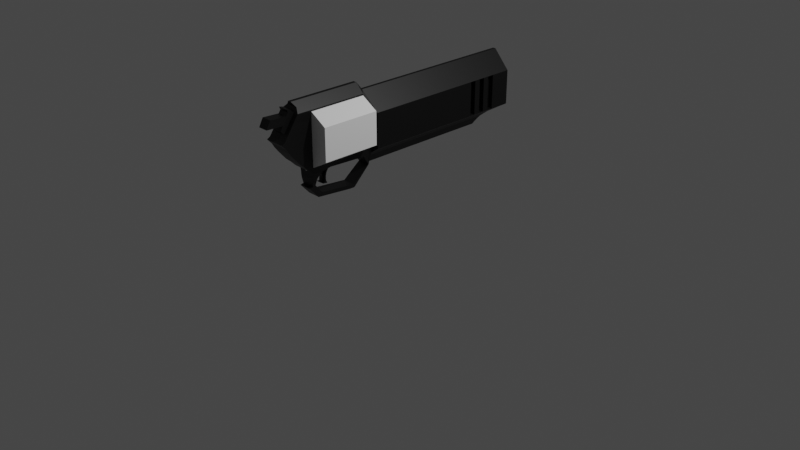 # Source: ARMA.blend  (saved by Blender 3.6.11; exported with 4.5.12 LTS)
import bpy
from mathutils import Matrix  # noqa: F401  (used for matrix-valued properties, if any)

bpy.ops.wm.read_factory_settings(use_empty=True)
scene = bpy.context.scene
scene.name = 'Scene'

# ---- collections
col_collection = bpy.data.collections.new('Collection'); scene.collection.children.link(col_collection)

# ---- materials (node trees are filled in below, after node groups)
mat_material = bpy.data.materials.new('Material')
mat_material.alpha_threshold = 0.0
mat_material.use_transparent_shadow = False
mat_material.roughness = 0.5
mat_material.line_color = (0.0, 0.0, 0.0, 1.0)

# ---- material node trees
mat_material.use_nodes = True; mat_material.node_tree.nodes.clear()
_N = mat_material.node_tree.nodes; _L = mat_material.node_tree.links
n0 = _N.new('ShaderNodeOutputMaterial'); n0.name = 'Material Output'; n0.location = (300, 300)
n1 = _N.new('ShaderNodeBsdfPrincipled'); n1.name = 'Principled BSDF'; n1.location = (10, 300)
n1.distribution = 'GGX'
n1.subsurface_method = 'RANDOM_WALK_SKIN'
n1.inputs[0].default_value = (0.0, 0.0, 0.0, 1.0)
n1.inputs[3].default_value = 1.45
n1.inputs[27].default_value = (0.0, 0.0, 0.0, 1.0)
n1.inputs[28].default_value = 1.0
_L.new(n1.outputs[0], n0.inputs[0])
n0.is_active_output = True

# ---- world
world_world = bpy.data.worlds.new('World'); scene.world = world_world
world_world.use_nodes = True; world_world.node_tree.nodes.clear()
_N = world_world.node_tree.nodes; _L = world_world.node_tree.links
n0 = _N.new('ShaderNodeOutputWorld'); n0.name = 'World Output'; n0.location = (300, 300)
n1 = _N.new('ShaderNodeBackground'); n1.name = 'Background'; n1.location = (10, 300)
n1.inputs[0].default_value = (0.05088, 0.05088, 0.05088, 1.0)
_L.new(n1.outputs[0], n0.inputs[0])
n0.is_active_output = True
world_world.color = (0.05088, 0.05088, 0.05088)
world_world.use_sun_shadow = False
world_world.sun_shadow_jitter_overblur = 0.0

# ---- cameras
cam_camera = bpy.data.cameras.new('Camera')
cam_camera.clip_end = 100.0
cam_camera.ortho_scale = 7.314

# ---- lights
light_light = bpy.data.lights.new('Light', 'POINT')
light_light.transmission_factor = 0.0
light_light.energy = 1000.0
light_light.shadow_soft_size = 0.1
light_light.shadow_maximum_resolution = 0.006
light_light.use_absolute_resolution = True

# ---- meshes
me_cube = bpy.data.meshes.new('Cube')
me_cube.from_pydata([(0.08233, 1.0, 0.8301), (0.0653, 0.766, -1.111), (0.09719, -1.0, 1.06), (0.07655, -0.7888, -0.8087), (-0.08233, 1.0, 0.8301), (-0.0653, 0.7645, -1.111), (-0.09719, -1.0, 1.06), (-0.07655, -0.7888, -0.8087), (-0.3562, -0.3569, -1.111), (0.08233, -0.3707, 0.8301), (-0.08233, -0.3707, 0.8301), (0.3562, -0.3569, -1.111), (-0.5538, -1.114, 0.2289), (0.5538, -1.114, 0.2289), (-0.5538, -1.042, 0.5936), (1.0, 1.0, 0.3301), (0.5538, -1.042, 0.5936), (-1.0, 1.0, 0.3301), (1.0, -0.3478, 0.3301), (-1.0, -0.3478, 0.3301), (1.0, 1.0, -0.6112), (0.5538, -1.02, -0.3393), (-1.0, 1.0, -0.6112), (1.0, -0.3478, -0.6112), (-1.0, -0.3478, -0.6112), (-0.5538, -1.02, -0.3393), (-0.1992, -0.6978, -0.8058), (0.09719, -0.4268, 1.06), (-0.09719, -0.4268, 1.06), (0.1992, -0.6978, -0.8058), (-0.5538, -0.4268, 0.1271), (0.5538, -0.4268, 0.1271), (-0.5538, -0.4268, 0.5936), (0.5538, -0.4268, 0.5936), (0.5538, -0.4268, -0.3393), (-0.5538, -0.4268, -0.3393), (1.0, 0.5937, 0.3301), (-1.0, 0.5937, 0.3301), (-1.0, 0.5937, -0.6112), (1.0, 0.5937, -0.6112), (-1.0, 0.7821, 0.3301), (-1.0, 0.7821, -0.6112), (1.0, 0.7821, 0.3301), (1.0, 0.7821, -0.6112), (1.0, 0.6879, 0.3301), (1.0, 0.6879, -0.6112), (-1.0, 0.6879, 0.3301), (-1.0, 0.6879, -0.6112), (-1.0, 0.835, 0.3301), (-1.0, 0.835, -0.6112), (1.0, 0.835, 0.3301), (1.0, 0.835, -0.6112), (1.0, 0.6408, 0.3301), (1.0, 0.6408, -0.6112), (-1.0, 0.6408, 0.3301), (-1.0, 0.6408, -0.6112), (-1.0, 0.735, 0.3301), (-1.0, 0.735, -0.6112), (1.0, 0.735, 0.3301), (1.0, 0.735, -0.6112), (0.7315, 0.6408, 0.3301), (0.7315, 0.5937, 0.3301), (0.7315, 0.6408, -0.6112), (0.7315, 0.5937, -0.6112), (0.7315, 0.835, 0.3301), (0.7315, 0.7821, 0.3301), (0.7315, 0.835, -0.6112), (0.7315, 0.7821, -0.6112), (0.7315, 0.735, 0.3301), (0.7315, 0.6879, 0.3301), (0.7315, 0.735, -0.6112), (0.7315, 0.6879, -0.6112), (-0.7457, 0.5937, 0.3301), (-0.7457, 0.5937, -0.6112), (-0.7457, 0.7821, 0.3301), (-0.7457, 0.7821, -0.6112), (-0.7457, 0.6879, 0.3301), (-0.7457, 0.6879, -0.6112), (-0.7457, 0.835, 0.3301), (-0.7457, 0.835, -0.6112), (-0.7457, 0.6408, 0.3301), (-0.7457, 0.6408, -0.6112), (-0.7457, 0.735, 0.3301), (-0.7457, 0.735, -0.6112), (-0.5776, -1.0, 0.8268), (0.5776, -1.0, 0.8268), (-0.5776, -0.4268, 0.8268), (0.5776, -0.4268, 0.8268), (0.5326, 0.8663, -0.768), (0.5538, -0.9507, -0.5726), (-0.5326, 0.8663, -0.768), (0.5326, -0.3524, -0.768), (-0.5326, -0.3524, -0.768), (-0.5538, -0.9507, -0.5726), (-0.5538, -0.4268, -0.5726), (0.5538, -0.4268, -0.5726), (-0.5538, -1.14, 0.1767), (0.5538, -1.14, 0.1767), (0.5538, -0.4268, -0.1061), (-0.5538, -0.4268, -0.1061), (0.299, 0.812, -0.893), (-0.299, 0.809, -0.893), (0.299, -0.3546, -0.893), (-0.299, -0.3546, -0.893), (0.4158, 0.8337, -0.8305), (-0.4158, 0.8377, -0.8305), (0.3574, 0.822, -0.8618), (-0.3574, 0.8233, -0.8618), (-0.1821, 0.7837, -1.002), (0.1821, 0.7852, -1.002), (0.7663, 0.9244, -0.6896), (-0.7663, 0.9244, -0.6896), (0.8832, 0.9534, -0.6504), (-0.8832, 0.9534, -0.6504), (0.6495, 0.8953, -0.7288), (-0.6495, 0.8953, -0.7288), (-0.2406, 0.7993, -0.9476), (0.2406, 0.7963, -0.9476), (0.1237, 0.7741, -1.057), (-0.1237, 0.7725, -1.057), (0.0653, -0.3168, -1.111), (-0.0653, -0.3176, -1.111), (0.3562, -0.5342, -1.584), (-0.3562, -0.5342, -1.584), (-0.3562, -0.4949, -1.584), (0.3562, -0.4941, -1.584), (0.3562, -0.5009, -1.495), (-0.3562, -0.5009, -1.495), (0.3562, -0.8229, -1.49), (-0.3562, -0.8229, -1.49), (-0.3562, -0.7895, -1.4), (0.3562, -0.7895, -1.4), (0.3562, -0.8985, -1.201), (-0.3562, -0.8985, -1.201), (-0.3562, -0.8463, -1.157), (0.3562, -0.8463, -1.157), (-0.5538, -0.4268, -0.8058), (-0.5538, -0.8032, -0.8058), (0.5538, -0.8032, -0.8058), (0.5538, -0.4268, -0.8058), (0.1992, -0.7343, -1.143), (0.1992, -0.7198, -0.9097), (0.07655, -0.7519, -1.052), (0.07655, -0.7488, -1.131), (0.1992, -0.7309, -1.195), (0.1992, -0.7445, -1.059), (-0.07655, -0.7525, -1.101), (-0.1992, -0.7495, -1.186), (-0.1992, -0.7241, -1.244), (-0.1992, -0.765, -1.226), (0.1992, -0.7625, -1.226), (0.1992, -0.7243, -1.244), (-0.1992, -0.7232, -1.221), (-0.1992, -0.7671, -1.201), (0.1992, -0.725, -1.221), (0.1992, -0.7647, -1.201), (0.1992, -0.7461, -1.186), (-0.07655, -0.7508, -1.107), (0.07655, -0.7492, -1.181), (-0.1992, -0.7471, -1.059), (-0.07655, -0.7365, -0.908), (0.07655, -0.7851, -0.8574), (0.07655, -0.751, -1.125), (0.1992, -0.732, -1.014), (-0.1992, -0.7339, -1.117), (0.1992, -0.7347, -1.065), (-0.1992, -0.7194, -0.9097), (-0.1992, -0.7339, -1.065), (-0.1992, -0.7271, -0.9616), (-0.1992, -0.7413, -0.9578), (0.07655, -0.7526, -1.15), (0.07655, -0.7506, -1.101), (0.1992, -0.7432, -1.009), (-0.07655, -0.7548, -1.15), (-0.07655, -0.7855, -0.8574), (0.07655, -0.7504, -1.077), (-0.07655, -0.7534, -1.052), (-0.07655, -0.7526, -1.181), (-0.383, -0.7123, -0.8058), (0.09719, -0.7134, 1.06), (-0.09719, -0.7134, 1.06), (0.383, -0.7123, -0.8058), (-0.07655, -0.7137, -0.8087), (0.07655, -0.7137, -0.8087), (-0.1992, -0.7291, -1.195), (0.07655, -0.7431, -0.9576), (0.1992, -0.7336, -1.169), (0.07655, -0.771, -0.9549), (-0.1992, -0.7468, -1.235), (0.1992, -0.7443, -1.235), (0.07655, -0.7498, -1.206), (-0.07655, -0.7551, -1.206), (-0.07655, -0.7574, -1.174), (0.07655, -0.7551, -1.174), (-0.1992, -0.7486, -1.135), (-0.1992, -0.7496, -1.161), (0.07655, -0.7464, -1.007), (0.1992, -0.7353, -1.117), (0.1992, -0.7458, -1.161), (0.07655, -0.7489, -1.156), (-0.1992, -0.7333, -0.9072), (-0.1992, -0.7104, -0.8058), (-0.1992, -0.7891, -0.8058), (0.1992, -0.7891, -0.8058), (-0.07655, -0.7617, -1.199), (0.07655, -0.7592, -1.199), (-0.1992, -0.7504, -1.211), (0.1992, -0.7104, -0.8058), (0.1992, -0.7467, -1.211), (-0.07655, -0.7719, -0.9549), (0.1992, -0.7399, -0.9578), (-0.07655, -0.7528, -1.156), (-0.07655, -0.7488, -1.007), (0.07655, -0.7356, -0.908), (-0.1992, -0.7477, -1.11), (0.07655, -0.7796, -0.9061), (-0.1992, -0.7311, -1.014), (-0.1992, -0.7456, -1.009), (0.1992, -0.7449, -1.11), (0.1992, -0.7278, -0.9616), (-0.07655, -0.7445, -0.9576), (0.07655, -0.7481, -1.107), (0.07655, -0.7605, -1.004), (-0.07655, -0.7521, -1.077), (-0.1992, -0.732, -1.169), (-0.07655, -0.7494, -1.057), (0.07655, -0.7468, -1.057), (0.1992, -0.7324, -0.9072), (-0.07655, -0.7617, -1.004), (-0.07655, -0.7802, -0.9061), (-0.07655, -0.753, -1.125), (-0.07655, -0.7518, -1.131), (-0.1992, -0.7328, -1.143), (0.1992, -0.7457, -1.135), (-0.1992, -0.7338, -1.091), (0.1992, -0.7347, -1.091), (-0.1992, -0.7478, -1.085), (0.1992, -0.7447, -1.085), (0.07655, -0.747, -1.082), (-0.07655, -0.7501, -1.082), (-0.07655, -0.7491, -1.032), (0.07655, -0.7471, -1.032), (-0.1992, -0.746, -1.034), (0.1992, -0.7439, -1.034), (-0.1992, -0.7329, -1.039), (0.1992, -0.734, -1.039), (-0.1992, -0.7226, -0.8565), (-0.07655, -0.7259, -0.8583), (0.1992, -0.7222, -0.8565), (0.1992, -0.7095, -0.8577), (0.07655, -0.7254, -0.8583), (-0.1992, -0.7093, -0.8577), (0.07655, -0.7562, -1.028), (-0.07655, -0.7576, -1.028), (0.5538, -1.088, 0.3604), (-0.5538, -1.088, 0.3604), (0.5538, -0.4268, 0.3604), (-0.5538, -0.4268, 0.3604), (-0.5538, -0.8616, 0.1271), (-0.5538, -0.8616, 0.5936), (-0.5538, -0.8616, -0.3393), (-0.5776, -0.8616, 0.8268), (-0.5538, -0.8616, -0.5726), (-0.5538, -0.8616, -0.1061), (-0.5538, -0.8616, 0.3604), (-0.5538, -0.9561, 0.1271), (-0.5538, -0.9561, 0.5936), (-0.5538, -0.9561, -0.3393), (-0.5776, -0.9561, 0.8268), (-0.5538, -0.9239, -0.5726), (-0.5538, -0.9561, -0.1061), (-0.5538, -0.9561, 0.3604), (-0.5538, -0.9088, 0.1271), (-0.5538, -0.9088, 0.5936), (-0.5538, -0.9088, -0.3393), (-0.5776, -0.9088, 0.8268), (-0.5538, -0.9088, -0.5726), (-0.5538, -0.9088, -0.1061), (-0.5538, -0.9088, 0.3604), (0.5538, -0.8616, 0.1271), (0.5538, -0.8616, 0.5936), (0.5538, -0.8616, -0.3393), (0.5776, -0.8616, 0.8268), (0.5538, -0.8616, -0.5726), (0.5538, -0.8616, -0.1061), (0.5538, -0.8616, 0.3604), (0.5538, -0.9561, 0.1271), (0.5538, -0.9561, 0.5936), (0.5538, -0.9561, -0.3393), (0.5776, -0.9561, 0.8268), (0.5538, -0.9239, -0.5726), (0.5538, -0.9561, -0.1061), (0.5538, -0.9561, 0.3604), (0.5538, -0.9088, 0.1271), (0.5538, -0.9088, 0.5936), (0.5538, -0.9088, -0.3393), (0.5776, -0.9088, 0.8268), (0.5538, -0.9088, -0.5726), (0.5538, -0.9088, -0.1061), (0.5538, -0.9088, 0.3604), (-0.5776, -1.0, 0.8268), (0.5776, -1.0, 0.8268), (-0.3374, -0.9809, 0.9434), (0.3374, -0.9809, 0.9434), (0.5538, -1.081, -0.08131), (0.5538, -0.4268, -0.2227), (-0.5538, -0.4268, -0.2227), (-0.5538, -1.081, -0.08131), (-0.5538, -0.8616, -0.2227), (-0.5538, -0.9561, -0.2227), (-0.5538, -0.9088, -0.2227), (0.5538, -0.8616, -0.2227), (0.5538, -0.9561, -0.2227), (0.5538, -0.9088, -0.2227), (-0.5538, -0.9902, -0.456), (0.5538, -0.9902, -0.456), (-0.5538, -0.4268, -0.456), (0.5538, -0.4268, -0.456), (-0.5538, -0.8616, -0.456), (-0.5538, -0.9561, -0.456), (-0.5538, -0.9088, -0.456), (0.5538, -0.8616, -0.456), (0.5538, -0.9561, -0.456), (0.5538, -0.9088, -0.456), (0.5538, -0.9088, -0.7118), (-0.5538, -0.9088, -0.7118), (-0.5538, -1.104, 0.04771), (0.5538, -1.104, 0.04771), (0.5538, -0.4268, -0.1644), (-0.5538, -0.4268, -0.1644), (-0.5538, -0.8616, -0.1644), (-0.5538, -0.9561, -0.1644), (-0.5538, -0.9088, -0.1644), (0.5538, -0.8616, -0.1644), (0.5538, -0.9561, -0.1644), (0.5538, -0.9088, -0.1644), (0.5538, -1.052, -0.2103), (0.5538, -0.4268, -0.281), (-0.5538, -0.4268, -0.281), (-0.5538, -0.8616, -0.281), (-0.5538, -0.9561, -0.281), (-0.5538, -0.9088, -0.281), (0.5538, -0.8616, -0.281), (0.5538, -0.9561, -0.281), (0.5538, -0.9088, -0.281), (-0.5538, -1.052, -0.2103), (0.5538, -0.87, -0.8041), (-0.5538, -0.87, -0.8041), (0.3547, -0.8717, -1.177), (0.3547, -0.8464, -1.157), (-0.3547, -0.8464, -1.157), (-0.3547, -0.8717, -1.177), (-0.4542, -0.8763, -0.9719), (0.4542, -0.8763, -0.9719), (0.4542, -0.839, -0.9742), (-0.4542, -0.839, -0.9742), (0.504, -0.8721, -0.8787), (-0.504, -0.8251, -0.8811), (-0.504, -0.8721, -0.8787), (0.504, -0.8251, -0.8811), (-0.4045, -0.8765, -1.065), (0.4045, -0.8444, -1.067), (0.4045, -0.8765, -1.065), (-0.4045, -0.8444, -1.067), (0.5538, -0.8394, -0.8049), (-0.5538, -0.8394, -0.8049), (0.3547, -0.859, -1.169), (-0.3547, -0.859, -1.169), (-0.4542, -0.8563, -0.973), (0.4542, -0.8563, -0.973), (0.504, -0.8474, -0.8799), (-0.504, -0.8474, -0.8799), (-0.4045, -0.8615, -1.066), (0.4045, -0.8615, -1.066), (0.0, 0.7652, -1.111), (0.0, -1.0, 1.06), (0.0, -0.8032, -0.8058), (0.0, 1.0, 0.8301), (0.0, -0.3569, -1.111), (0.0, -0.3707, 0.8301), (0.0, -1.114, 0.2289), (0.0, 1.0, 0.3301), (0.5657, -1.021, 0.7102), (0.0, -1.02, -0.3393), (0.0, 1.0, -0.6112), (0.0, -0.4268, -0.8058), (0.0, -0.4268, 1.06), (0.0, -1.0, 0.8268), (0.0, 0.8663, -0.768), (0.0, -0.9507, -0.5726), (0.0, -1.14, 0.1767), (0.0, 0.8105, -0.893), (0.0, 0.8357, -0.8305), (0.0, 0.8227, -0.8618), (0.0, 0.7844, -1.002), (0.0, 0.9244, -0.6896), (0.0, 0.9534, -0.6504), (0.0, 0.8953, -0.7288), (0.0, 0.7978, -0.9476), (0.0, 0.7733, -1.057), (0.0, -0.3172, -1.111), (0.0, -0.5342, -1.584), (0.0, -0.4945, -1.584), (0.0, -0.5009, -1.495), (0.0, -0.8229, -1.49), (0.0, -0.7895, -1.4), (0.0, -0.8985, -1.201), (0.0, -0.8463, -1.157), (0.0, -0.7891, -0.8058), (0.0, -0.6978, -0.8058), (0.0, -0.7515, -1.101), (0.0, -0.7638, -1.226), (0.0, -0.7242, -1.244), (0.0, -0.7659, -1.201), (0.0, -0.7526, -1.052), (0.0, -0.7346, -1.117), (0.0, -0.7537, -1.15), (0.0, -0.7196, -0.9097), (0.0, -0.7853, -0.8574), (0.0, -0.7714, -0.9549), (0.0, -0.752, -1.125), (0.0, -0.7563, -1.174), (0.0, -0.7456, -1.235), (0.0, -0.73, -1.195), (0.0, -0.7134, 1.06), (0.0, -0.7888, -0.8087), (0.0, -0.7604, -1.199), (0.0, -0.7799, -0.9061), (0.0, -0.7611, -1.004), (0.0, -0.7274, -0.9616), (0.0, -0.7241, -1.221), (0.0, -0.7512, -1.077), (0.0, -0.7328, -1.169), (0.0, -0.7315, -1.014), (0.0, -0.7343, -1.065), (0.0, -0.7335, -1.143), (0.0, -0.7342, -1.091), (0.0, -0.7335, -1.039), (0.0, -0.7094, -0.8577), (0.0, -0.7569, -1.028), (0.0, -1.088, 0.3604), (0.0, -1.0, 0.8268), (0.0, -0.9809, 0.9434), (0.0, -1.081, -0.08131), (0.0, -0.9902, -0.456), (0.0, -0.9088, -0.7118), (0.0, -1.104, 0.04771), (0.0, -1.052, -0.2103), (0.0, -0.87, -0.8041), (0.0, -0.8464, -1.157), (0.0, -0.8717, -1.177), (0.0, -0.839, -0.9742), (0.0, -0.8763, -0.9719), (0.0, -0.8721, -0.8787), (0.0, -0.8251, -0.8811), (0.0, -0.8444, -1.067), (0.0, -0.8765, -1.065), (0.0, -0.859, -1.169), (0.2769, -0.8032, -0.8058), (0.04116, 1.0, 0.8301), (0.04116, -0.3707, 0.8301), (0.5, 1.0, 0.3301), (0.5, 1.0, -0.6112), (0.04859, -0.4268, 1.06), (0.2663, 0.8663, -0.768), (0.1495, 0.8112, -0.893), (0.2079, 0.8347, -0.8305), (0.1787, 0.8223, -0.8618), (0.09107, 0.7848, -1.002), (0.3832, 0.9244, -0.6896), (0.4416, 0.9534, -0.6504), (0.3247, 0.8953, -0.7288), (0.1203, 0.7971, -0.9476), (0.06186, 0.7737, -1.057), (0.03265, -0.317, -1.111), (0.1781, -0.4943, -1.584), (0.1781, -0.5009, -1.495), (0.1781, -0.7895, -1.4), (0.1781, -0.8463, -1.157), (0.09958, -0.7891, -0.8058), (0.09958, -0.7631, -1.226), (0.09958, -0.7653, -1.201), (0.09958, -0.7349, -1.117), (0.09958, -0.7197, -0.9097), (0.09958, -0.7304, -1.195), (0.04859, -0.7134, 1.06), (0.03827, -0.7888, -0.8087), (0.03827, -0.7598, -1.199), (0.09958, -0.7276, -0.9616), (0.09958, -0.7332, -1.169), (0.09958, -0.7318, -1.014), (0.09958, -0.7345, -1.065), (0.09958, -0.7339, -1.143), (0.09958, -0.7344, -1.091), (0.09958, -0.7337, -1.039), (0.09958, -0.7095, -0.8577), (0.1773, -0.8464, -1.157), (0.2271, -0.8763, -0.9719), (0.252, -0.8721, -0.8787), (0.2022, -0.8765, -1.065), (0.03265, 0.7656, -1.111), (0.04859, -1.0, 1.06), (0.1781, -0.3569, -1.111), (0.2769, -1.114, 0.2289), (0.2769, -1.042, 0.5936), (0.2769, -1.02, -0.3393), (0.2769, -0.4268, -0.8058), (0.2888, -1.0, 0.8268), (0.2769, -0.9507, -0.5726), (0.2769, -1.14, 0.1767), (0.1781, -0.5342, -1.584), (0.1781, -0.8229, -1.49), (0.1781, -0.8985, -1.201), (0.09958, -0.6978, -0.8058), (0.03827, -0.7511, -1.101), (0.09958, -0.7242, -1.244), (0.03827, -0.7522, -1.052), (0.03827, -0.7532, -1.15), (0.03827, -0.7852, -0.8574), (0.03827, -0.7712, -0.9549), (0.03827, -0.7515, -1.125), (0.03827, -0.7557, -1.174), (0.09958, -0.745, -1.235), (0.03827, -0.7797, -0.9061), (0.03827, -0.7608, -1.004), (0.09958, -0.7245, -1.221), (0.03827, -0.7508, -1.077), (0.03827, -0.7565, -1.028), (0.2769, -1.088, 0.3604), (0.2888, -1.0, 0.8268), (0.1687, -0.9809, 0.9434), (0.2769, -1.081, -0.08131), (0.2769, -0.9902, -0.456), (0.2769, -0.9088, -0.7118), (0.2769, -1.104, 0.04771), (0.2769, -1.052, -0.2103), (0.2769, -0.87, -0.8041), (0.1773, -0.8717, -1.177), (0.2271, -0.839, -0.9742), (0.252, -0.8251, -0.8811), (0.2022, -0.8444, -1.067), (0.1773, -0.859, -1.169), (-0.03265, 0.7648, -1.111), (-0.04859, -1.0, 1.06), (-0.1781, -0.3569, -1.111), (-0.2769, -1.114, 0.2289), (-0.2769, -1.042, 0.5936), (-0.2769, -1.02, -0.3393), (-0.2769, -0.4268, -0.8058), (-0.2888, -1.0, 0.8268), (-0.2769, -0.9507, -0.5726), (-0.2769, -1.14, 0.1767), (-0.1781, -0.5342, -1.584), (-0.1781, -0.8229, -1.49), (-0.1781, -0.8985, -1.201), (-0.09958, -0.6978, -0.8058), (-0.03827, -0.752, -1.101), (-0.09958, -0.7242, -1.244), (-0.03827, -0.753, -1.052), (-0.03827, -0.7542, -1.15), (-0.03827, -0.7854, -0.8574), (-0.03827, -0.7717, -0.9549), (-0.03827, -0.7525, -1.125), (-0.03827, -0.7569, -1.174), (-0.09958, -0.7462, -1.235), (-0.03827, -0.7801, -0.9061), (-0.03827, -0.7614, -1.004), (-0.09958, -0.7236, -1.221), (-0.03827, -0.7516, -1.077), (-0.03827, -0.7572, -1.028), (-0.2769, -1.088, 0.3604), (-0.2888, -1.0, 0.8268), (-0.1687, -0.9809, 0.9434), (-0.2769, -1.081, -0.08131), (-0.2769, -0.9902, -0.456), (-0.2769, -0.9088, -0.7118), (-0.2769, -1.104, 0.04771), (-0.2769, -1.052, -0.2103), (-0.2769, -0.87, -0.8041), (-0.1773, -0.8717, -1.177), (-0.2271, -0.839, -0.9742), (-0.252, -0.8251, -0.8811), (-0.2022, -0.8444, -1.067), (-0.1773, -0.859, -1.169), (-0.2769, -0.8032, -0.8058), (-0.04116, 1.0, 0.8301), (-0.04116, -0.3707, 0.8301), (-0.5, 1.0, 0.3301), (-0.5, 1.0, -0.6112), (-0.04859, -0.4268, 1.06), (-0.2663, 0.8663, -0.768), (-0.1495, 0.8097, -0.893), (-0.2079, 0.8367, -0.8305), (-0.1787, 0.823, -0.8618), (-0.09107, 0.784, -1.002), (-0.3832, 0.9244, -0.6896), (-0.4416, 0.9534, -0.6504), (-0.3247, 0.8953, -0.7288), (-0.1203, 0.7986, -0.9476), (-0.06186, 0.7729, -1.057), (-0.03265, -0.3174, -1.111), (-0.1781, -0.4947, -1.584), (-0.1781, -0.5009, -1.495), (-0.1781, -0.7895, -1.4), (-0.1781, -0.8463, -1.157), (-0.09958, -0.7891, -0.8058), (-0.09958, -0.7644, -1.226), (-0.09958, -0.7665, -1.201), (-0.09958, -0.7342, -1.117), (-0.09958, -0.7195, -0.9097), (-0.09958, -0.7296, -1.195), (-0.04859, -0.7134, 1.06), (-0.03827, -0.7888, -0.8087), (-0.03827, -0.761, -1.199), (-0.09958, -0.7272, -0.9616), (-0.09958, -0.7324, -1.169), (-0.09958, -0.7313, -1.014), (-0.09958, -0.7341, -1.065), (-0.09958, -0.7332, -1.143), (-0.09958, -0.734, -1.091), (-0.09958, -0.7332, -1.039), (-0.09958, -0.7094, -0.8577), (-0.1773, -0.8464, -1.157), (-0.2271, -0.8763, -0.9719), (-0.252, -0.8721, -0.8787), (-0.2022, -0.8765, -1.065), (0.2769, -1.076, 0.7016), (-0.2799, -1.127, 0.796), (0.2888, -1.056, 0.9425), (0.0, -1.056, 0.9425), (0.2769, -1.112, 0.4498), (0.0, -1.112, 0.4498), (-0.2769, -1.076, 0.7016), (-0.2888, -1.056, 0.9425), (-0.2769, -1.112, 0.4498), (-0.5657, -0.4268, 0.7102), (0.5657, -0.4268, 0.7102), (-0.5657, -1.021, 0.7102), (-0.5657, -0.8616, 0.7102), (-0.5657, -0.9561, 0.7102), (-0.5657, -0.9088, 0.7102), (0.5657, -0.8616, 0.7102), (0.5657, -0.9561, 0.7102), (0.5657, -0.9088, 0.7102), (0.2828, -1.021, 0.7102), (-0.2828, -1.021, 0.7102), (0.0, -1.047, 0.8675), (0.2828, -1.047, 0.8674), (-0.2828, -1.047, 0.8674), (0.2888, -1.028, 0.921), (0.0, -1.028, 0.921), (-0.2888, -1.028, 0.921), (-0.2769, -1.059, 0.6476), (0.2769, -1.059, 0.6476), (0.2769, -1.1, 0.4051), (0.0, -1.1, 0.4051), (-0.2769, -1.1, 0.4051), (0.2828, -1.034, 0.7888), (-0.2828, -1.034, 0.7888), (0.5597, -1.032, 0.6519), (-0.5597, -0.4268, 0.6519), (0.5597, -0.4268, 0.6519), (-0.5597, -0.8616, 0.6519), (-0.5597, -0.9561, 0.6519), (-0.5597, -0.9088, 0.6519), (0.5597, -0.8616, 0.6519), (0.5597, -0.9561, 0.6519), (0.5597, -0.9088, 0.6519), (0.2799, -1.032, 0.6519), (-0.2799, -1.032, 0.6519), (0.0, -1.062, 0.7845), (0.2799, -1.062, 0.7845), (-0.2799, -1.062, 0.7845), (-0.5597, -1.032, 0.6519), (0.2799, -1.047, 0.7182), (-0.2799, -1.047, 0.7182), (-0.5538, -1.065, 0.477), (0.5538, -1.065, 0.477), (0.5538, -0.4268, 0.477), (-0.5538, -0.4268, 0.477), (-0.5538, -0.8616, 0.477), (-0.5538, -0.9561, 0.477), (-0.5538, -0.9088, 0.477), (0.5538, -0.8616, 0.477), (0.5538, -0.9561, 0.477), (0.5538, -0.9088, 0.477), (0.2769, -1.065, 0.477), (-0.2769, -1.065, 0.477), (0.0, -1.094, 0.5757), (0.2769, -1.094, 0.5757), (-0.2769, -1.094, 0.5757), (-0.2769, -1.08, 0.5263), (0.2769, -1.08, 0.5263), (0.2769, -1.207, 0.7225), (0.0, -1.207, 0.7225), (0.0, -1.193, 0.8075), (0.2799, -1.193, 0.8075), (-0.2769, -1.207, 0.7225), (-0.2799, -1.193, 0.8075), (0.0, -1.226, 0.5946), (0.2769, -1.226, 0.5946), (-0.2769, -1.226, 0.5946), (-0.2769, -1.142, 0.7121), (0.2769, -1.16, 0.5851), (0.2769, -1.142, 0.7121), (0.0, -1.16, 0.5851), (-0.2769, -1.16, 0.5851), (0.2799, -1.127, 0.796), (0.0, -1.127, 0.796), (-0.2769, -1.175, 0.7173), (0.2769, -1.175, 0.7173), (0.0, -1.193, 0.5899), (0.2799, -1.16, 0.8017), (0.0, -1.16, 0.8017), (-0.2799, -1.16, 0.8017), (0.2769, -1.193, 0.5899), (-0.2769, -1.193, 0.5899), (-0.2799, -1.094, 0.7903), (0.2769, -1.127, 0.5804), (-0.2769, -1.127, 0.5804), (-0.2769, -1.109, 0.7068), (0.2769, -1.109, 0.7068), (0.0, -1.127, 0.5804), (0.2799, -1.094, 0.7903), (0.0, -1.094, 0.7903), (-0.2769, -1.175, 0.7173), (0.2769, -1.175, 0.7173), (0.0, -1.193, 0.5899), (0.2799, -1.16, 0.8017), (0.0, -1.16, 0.8017), (-0.2799, -1.16, 0.8017), (0.2769, -1.193, 0.5899), (-0.2769, -1.193, 0.5899)], [], [(611, 180, 6, 543), (572, 543, 6, 302), (239, 236, 214, 157), (139, 95, 283, 297, 290, 89, 324, 346, 364, 138, 181), (48, 17, 22, 49), (87, 27, 179, 2, 303, 301, 85, 289, 296, 282), (20, 15, 50, 51), (551, 545, 12, 96), (291, 286, 13, 97), (687, 546, 14, 676), (574, 547, 25, 314), (684, 287, 16, 677), (470, 462, 20, 112), (137, 365, 347, 325, 93, 269, 276, 262, 94, 136, 178), (35, 338, 306, 329, 99, 30, 257, 679, 32, 19, 24, 92, 136, 94, 316), (318, 260, 35, 316), (680, 259, 32, 679), (263, 258, 30, 99), (45, 53, 39, 23, 91, 88, 114, 110, 112, 20, 51, 43, 59), (502, 11, 139, 506), (586, 10, 28, 589), (24, 19, 37, 38), (45, 44, 52, 53), (56, 57, 83, 82), (44, 45, 71, 69), (461, 15, 20, 462), (57, 56, 40, 41), (116, 108, 119, 5, 121, 103, 101), (54, 46, 47, 55), (38, 37, 72, 73), (43, 42, 58, 59), (43, 51, 66, 67), (41, 40, 74, 75), (68, 69, 71, 70), (64, 65, 67, 66), (62, 60, 61, 63), (52, 36, 61, 60), (59, 58, 68, 70), (48, 49, 79, 78), (58, 44, 69, 68), (42, 43, 67, 65), (39, 53, 62, 63), (45, 59, 70, 71), (53, 52, 60, 62), (50, 42, 65, 64), (73, 72, 80, 81), (77, 76, 82, 83), (75, 74, 78, 79), (54, 55, 81, 80), (46, 56, 82, 76), (47, 46, 76, 77), (57, 47, 77, 83), (51, 50, 64, 66), (40, 48, 78, 74), (37, 54, 80, 72), (49, 41, 75, 79), (55, 38, 73, 81), (459, 460, 9, 0), (52, 44, 58, 42, 50, 15, 0, 9, 18, 36), (56, 46, 54, 37, 19, 10, 4, 17, 48, 40), (84, 300, 302, 6, 180, 28, 86, 261, 275, 268), (322, 288, 21, 315), (645, 549, 84, 637), (600, 121, 5, 542), (47, 57, 41, 49, 22, 113, 111, 115, 90, 92, 24, 38, 55), (23, 18, 33, 678, 256, 31, 98, 328, 305, 337, 34, 317, 95, 139, 91), (466, 464, 88, 104), (330, 263, 99, 329), (575, 550, 93, 325), (36, 39, 63, 61), (36, 18, 23, 39), (638, 261, 86, 635), (576, 551, 96, 326), (642, 289, 85, 382), (461, 459, 0, 15), (472, 465, 100, 117), (473, 468, 109, 118), (91, 102, 100, 106, 104, 88), (102, 11, 120), (467, 466, 104, 106), (465, 467, 106, 100), (90, 105, 107, 101, 103, 92), (471, 469, 110, 114), (469, 470, 112, 110), (464, 471, 114, 88), (468, 472, 117, 109), (500, 473, 118, 1), (544, 8, 127, 602), (552, 123, 124, 601), (8, 121, 124, 123, 127), (474, 120, 125, 475), (120, 11, 126, 122, 125), (120, 1, 118, 109, 117, 100, 102), (103, 121, 8), (510, 122, 128, 511), (603, 130, 134, 604), (602, 127, 130, 603), (122, 126, 131, 128), (127, 123, 129, 130), (604, 134, 133, 554), (130, 129, 133, 134), (128, 131, 135, 132), (511, 128, 132, 512), (201, 202, 137, 178), (479, 203, 138, 458), (207, 29, 139, 181), (555, 26, 136, 548), (224, 184, 147, 195), (233, 218, 221, 143), (243, 172, 196, 241), (248, 207, 183, 250), (206, 152, 148, 188), (521, 193, 170, 517), (220, 169, 217, 212), (234, 164, 214, 236), (522, 189, 150, 480), (525, 154, 151, 515), (607, 153, 149, 606), (208, 155, 150, 189), (487, 205, 193, 521), (237, 145, 226, 238), (247, 246, 200, 160), (231, 194, 195, 211), (211, 195, 147, 177), (484, 489, 186, 144), (525, 484, 144, 154), (233, 140, 197, 218), (514, 171, 175, 526), (244, 167, 159, 242), (190, 158, 193, 205), (251, 166, 200, 246), (232, 224, 195, 194), (208, 156, 158, 190), (243, 245, 163, 172), (184, 152, 206, 147), (524, 222, 187, 519), (523, 215, 161, 518), (172, 163, 219, 210), (166, 168, 169, 200), (210, 227, 213, 185), (492, 482, 197, 140), (482, 493, 235, 197), (177, 147, 206, 191), (160, 200, 169, 220), (248, 249, 29, 207), (168, 216, 217, 169), (210, 219, 141, 227), (527, 252, 222, 524), (198, 233, 143, 199), (154, 208, 189, 151), (515, 151, 189, 522), (172, 210, 185, 196), (153, 206, 188, 149), (494, 490, 163, 245), (218, 237, 238, 221), (203, 207, 181, 138), (26, 201, 178, 136), (589, 28, 180, 611), (182, 7, 202, 201), (486, 3, 203, 479), (613, 204, 153, 607), (204, 191, 206, 153), (3, 183, 207, 203), (190, 205, 155, 208), (237, 235, 165, 145), (218, 197, 235, 237), (488, 483, 141, 219), (156, 144, 186, 198), (490, 488, 219, 163), (491, 494, 245, 165), (164, 232, 194, 214), (517, 170, 162, 520), (489, 492, 140, 186), (157, 214, 194, 231), (493, 491, 165, 235), (520, 162, 171, 514), (225, 159, 236, 239), (519, 187, 215, 523), (495, 513, 29, 249), (156, 198, 199, 158), (208, 154, 144, 156), (167, 234, 236, 159), (198, 186, 140, 233), (176, 253, 240, 225), (526, 175, 142, 516), (518, 161, 3, 486), (334, 291, 97, 327), (240, 242, 159, 225), (212, 217, 242, 240), (145, 165, 245, 243), (216, 244, 242, 217), (145, 243, 241, 226), (483, 495, 249, 141), (227, 141, 249, 248), (26, 251, 246, 201), (182, 201, 246, 247), (227, 248, 250, 213), (516, 142, 252, 527), (212, 228, 209, 220), (220, 209, 229, 160), (160, 229, 174, 247), (247, 174, 7, 182), (225, 239, 223, 176), (223, 239, 157, 146), (146, 157, 231, 230), (230, 231, 211, 173), (173, 211, 177, 192), (192, 177, 191, 204), (240, 253, 228, 212), (193, 158, 199, 170), (170, 199, 143, 162), (162, 143, 221, 171), (171, 221, 238, 175), (175, 238, 226, 142), (142, 226, 241, 252), (252, 241, 196, 222), (222, 196, 185, 187), (187, 185, 213, 215), (215, 213, 250, 161), (161, 250, 183, 3), (19, 32, 660, 635, 86, 28, 10), (33, 18, 9, 27, 87, 636, 661), (91, 139, 11, 102), (136, 92, 103, 8), (258, 264, 257, 30), (286, 292, 254, 13), (545, 570, 255, 12), (272, 278, 264, 258), (640, 275, 261, 638), (332, 277, 263, 330), (277, 272, 258, 263), (682, 273, 259, 680), (320, 274, 260, 318), (314, 25, 267, 319), (676, 14, 266, 681), (96, 12, 265, 270), (326, 96, 270, 331), (637, 84, 268, 639), (12, 255, 271, 265), (319, 267, 274, 320), (681, 266, 273, 682), (270, 265, 272, 277), (331, 270, 277, 332), (639, 268, 275, 640), (265, 271, 278, 272), (31, 256, 285, 279), (328, 98, 284, 333), (636, 87, 282, 641), (317, 34, 281, 321), (678, 33, 280, 683), (98, 31, 279, 284), (293, 299, 292, 286), (335, 298, 291, 334), (643, 296, 289, 642), (323, 295, 288, 322), (685, 294, 287, 684), (298, 293, 286, 291), (284, 279, 293, 298), (683, 280, 294, 685), (321, 281, 295, 323), (641, 282, 296, 643), (333, 284, 298, 335), (279, 285, 299, 293), (549, 571, 300, 84), (571, 572, 302, 300), (342, 311, 313, 344), (344, 313, 312, 343), (337, 305, 311, 342), (340, 309, 310, 341), (345, 307, 309, 340), (341, 310, 308, 339), (343, 312, 304, 336), (577, 573, 307, 345), (339, 308, 306, 338), (283, 321, 323, 297), (297, 323, 322, 290), (95, 317, 321, 283), (269, 319, 320, 276), (93, 314, 319, 269), (276, 320, 318, 262), (290, 322, 315, 89), (262, 318, 316, 94), (550, 574, 314, 93), (578, 575, 325, 347), (311, 333, 335, 313), (313, 335, 334, 312), (305, 328, 333, 311), (309, 331, 332, 310), (307, 326, 331, 309), (310, 332, 330, 308), (312, 334, 327, 304), (573, 576, 326, 307), (308, 330, 329, 306), (260, 339, 338, 35), (547, 577, 345, 25), (288, 343, 336, 21), (274, 341, 339, 260), (25, 345, 340, 267), (267, 340, 341, 274), (34, 337, 342, 281), (295, 344, 343, 288), (281, 342, 344, 295), (625, 360, 351, 579), (583, 579, 351, 367), (540, 361, 349, 496), (373, 362, 348, 366), (372, 363, 350, 367), (371, 357, 355, 368), (370, 356, 353, 369), (539, 359, 354, 538), (624, 358, 352, 623), (578, 347, 358, 624), (458, 138, 359, 539), (364, 346, 356, 370), (365, 137, 357, 371), (368, 355, 363, 372), (369, 353, 362, 373), (538, 354, 361, 540), (623, 352, 360, 625), (354, 369, 373, 361), (352, 368, 372, 360), (347, 365, 371, 358), (138, 364, 370, 359), (359, 370, 369, 354), (358, 371, 368, 352), (360, 372, 367, 351), (361, 373, 366, 349), (622, 583, 367, 350), (496, 541, 457, 449), (497, 452, 456, 499), (580, 451, 455, 582), (584, 376, 454, 581), (536, 448, 453, 498), (498, 453, 452, 497), (581, 454, 451, 580), (582, 455, 449, 622), (541, 537, 450, 457), (499, 456, 450, 537), (505, 535, 447, 383), (531, 534, 446, 443), (536, 533, 445, 448), (508, 532, 444, 389), (535, 531, 443, 447), (529, 530, 442, 441), (507, 529, 441, 387), (503, 528, 440, 380), (558, 414, 439, 569), (609, 621, 438, 417), (560, 418, 425, 612), (568, 431, 414, 558), (621, 555, 409, 438), (561, 419, 427, 565), (562, 420, 410, 556), (619, 617, 434, 436), (615, 618, 435, 432), (559, 416, 420, 562), (617, 620, 437, 434), (616, 614, 429, 433), (614, 609, 417, 429), (487, 426, 413, 481), (612, 425, 408, 605), (463, 386, 424, 485), (620, 616, 433, 437), (557, 412, 422, 564), (569, 439, 428, 566), (608, 619, 436, 415), (618, 608, 415, 435), (565, 427, 418, 560), (566, 428, 419, 561), (556, 410, 431, 568), (567, 610, 423, 430), (610, 615, 432, 423), (613, 426, 421, 563), (481, 413, 411, 480), (567, 430, 412, 557), (564, 422, 411, 606), (563, 421, 416, 559), (513, 409, 385, 506), (605, 408, 376, 584), (553, 404, 406, 554), (478, 407, 406, 512), (476, 403, 405, 477), (477, 405, 407, 478), (552, 401, 404, 553), (600, 400, 402, 601), (510, 401, 402, 475), (502, 378, 403, 476), (542, 599, 399, 374), (594, 598, 398, 394), (590, 597, 397, 388), (595, 596, 396, 395), (597, 595, 395, 397), (591, 593, 393, 391), (593, 592, 392, 393), (599, 594, 394, 399), (598, 591, 391, 398), (587, 585, 377, 381), (534, 509, 390, 446), (533, 508, 389, 445), (592, 590, 388, 392), (474, 400, 374, 500), (692, 653, 626, 689), (585, 586, 379, 377), (587, 381, 384, 588), (460, 379, 386, 463), (544, 378, 385, 548), (596, 588, 384, 396), (532, 505, 383, 444), (649, 650, 629, 628), (509, 503, 380, 390), (530, 501, 375, 442), (485, 424, 375, 501), (179, 485, 501, 2), (303, 2, 501, 530), (97, 13, 503, 509), (677, 16, 504, 686), (315, 21, 505, 532), (9, 460, 463, 27), (382, 85, 507, 644), (120, 474, 500, 1), (324, 89, 508, 533), (327, 97, 509, 534), (11, 502, 476, 126), (122, 510, 475, 125), (131, 477, 478, 135), (126, 476, 477, 131), (135, 478, 512, 132), (29, 513, 506, 139), (155, 481, 480, 150), (27, 463, 485, 179), (205, 487, 481, 155), (13, 254, 528, 503), (85, 301, 529, 507), (301, 303, 530, 529), (336, 304, 531, 535), (89, 315, 532, 508), (346, 324, 533, 536), (304, 327, 534, 531), (21, 336, 535, 505), (362, 499, 537, 348), (366, 348, 537, 541), (356, 498, 497, 353), (346, 536, 498, 356), (353, 497, 499, 362), (349, 366, 541, 496), (451, 538, 540, 455), (376, 458, 539, 454), (454, 539, 538, 451), (455, 540, 496, 449), (414, 516, 527, 439), (417, 438, 495, 483), (418, 518, 486, 425), (431, 526, 516, 414), (438, 409, 513, 495), (419, 519, 523, 427), (420, 520, 514, 410), (436, 434, 491, 493), (432, 435, 492, 489), (416, 517, 520, 420), (434, 437, 494, 491), (433, 429, 488, 490), (429, 417, 483, 488), (425, 486, 479, 408), (437, 433, 490, 494), (412, 515, 522, 422), (439, 527, 524, 428), (415, 436, 493, 482), (435, 415, 482, 492), (427, 523, 518, 418), (428, 524, 519, 419), (410, 514, 526, 431), (430, 423, 484, 525), (423, 432, 489, 484), (426, 487, 521, 421), (430, 525, 515, 412), (422, 522, 480, 411), (421, 521, 517, 416), (408, 479, 458, 376), (404, 511, 512, 406), (401, 510, 511, 404), (400, 474, 475, 402), (374, 399, 473, 500), (394, 398, 472, 468), (388, 397, 471, 464), (395, 396, 470, 469), (397, 395, 469, 471), (391, 393, 467, 465), (393, 392, 466, 467), (399, 394, 468, 473), (398, 391, 465, 472), (381, 377, 459, 461), (392, 388, 464, 466), (377, 379, 460, 459), (381, 461, 462, 384), (378, 502, 506, 385), (396, 384, 462, 470), (113, 22, 588, 596), (8, 544, 548, 136), (17, 587, 588, 22), (4, 10, 586, 585), (105, 90, 590, 592), (17, 4, 585, 587), (116, 101, 591, 598), (119, 108, 594, 599), (107, 105, 592, 593), (101, 107, 593, 591), (115, 111, 595, 597), (111, 113, 596, 595), (90, 115, 597, 590), (108, 116, 598, 594), (5, 119, 599, 542), (121, 600, 601, 124), (123, 552, 553, 129), (129, 553, 554, 133), (202, 605, 584, 137), (192, 563, 559, 173), (188, 564, 606, 149), (152, 567, 557, 148), (204, 613, 563, 192), (184, 224, 615, 610), (152, 184, 610, 567), (146, 556, 568, 223), (228, 566, 561, 209), (229, 565, 560, 174), (232, 164, 608, 618), (164, 234, 619, 608), (253, 569, 566, 228), (148, 557, 564, 188), (244, 216, 616, 620), (7, 612, 605, 202), (168, 166, 609, 614), (216, 168, 614, 616), (167, 244, 620, 617), (173, 559, 562, 230), (224, 232, 618, 615), (234, 167, 617, 619), (230, 562, 556, 146), (209, 561, 565, 229), (251, 26, 555, 621), (223, 568, 558, 176), (174, 560, 612, 7), (166, 251, 621, 609), (176, 558, 569, 253), (363, 582, 622, 350), (357, 581, 580, 355), (137, 584, 581, 357), (355, 580, 582, 363), (449, 457, 583, 622), (452, 623, 625, 456), (448, 578, 624, 453), (453, 624, 623, 452), (457, 450, 579, 583), (456, 625, 579, 450), (383, 447, 577, 547), (443, 446, 576, 573), (448, 445, 575, 578), (389, 444, 574, 550), (447, 443, 573, 577), (441, 442, 572, 571), (387, 441, 571, 549), (380, 440, 570, 545), (426, 613, 607, 413), (386, 589, 611, 424), (413, 607, 606, 411), (409, 555, 548, 385), (407, 604, 554, 406), (403, 602, 603, 405), (405, 603, 604, 407), (401, 552, 601, 402), (378, 544, 602, 403), (446, 390, 551, 576), (445, 389, 550, 575), (400, 600, 542, 374), (650, 651, 633, 629), (379, 586, 589, 386), (444, 383, 547, 574), (675, 652, 632, 672), (390, 380, 545, 551), (442, 375, 543, 572), (424, 611, 543, 375), (647, 628, 629, 646), (726, 728, 696, 693), (646, 629, 633, 648), (732, 727, 699, 701), (655, 654, 630, 631), (691, 656, 634, 690), (657, 649, 628, 647), (656, 655, 631, 634), (674, 657, 647, 671), (670, 646, 648, 672), (671, 647, 646, 670), (651, 658, 648, 633), (659, 382, 644, 668), (665, 641, 643, 667), (667, 643, 642, 666), (661, 636, 641, 665), (663, 639, 640, 664), (673, 637, 639, 663), (664, 640, 638, 662), (666, 642, 382, 659), (662, 638, 635, 660), (669, 645, 637, 673), (549, 645, 658, 651), (668, 644, 657, 674), (570, 440, 655, 656), (644, 507, 649, 657), (687, 570, 656, 691), (440, 528, 654, 655), (669, 546, 652, 675), (387, 549, 651, 650), (507, 387, 650, 649), (686, 504, 653, 692), (645, 669, 675, 658), (504, 668, 674, 653), (546, 669, 673, 14), (259, 662, 660, 32), (287, 666, 659, 16), (273, 664, 662, 259), (14, 673, 663, 266), (266, 663, 664, 273), (33, 661, 665, 280), (294, 667, 666, 287), (280, 665, 667, 294), (16, 659, 668, 504), (730, 725, 697, 698), (731, 726, 693, 700), (653, 674, 671, 626), (658, 675, 672, 648), (528, 686, 692, 654), (546, 687, 691, 652), (652, 691, 690, 632), (631, 688, 690, 634), (630, 689, 688, 631), (254, 677, 686, 528), (654, 692, 689, 630), (285, 683, 685, 299), (299, 685, 684, 292), (256, 678, 683, 285), (271, 681, 682, 278), (255, 676, 681, 271), (278, 682, 680, 264), (264, 680, 679, 257), (292, 684, 677, 254), (570, 687, 676, 255), (700, 693, 694, 699), (699, 694, 697, 701), (693, 696, 695, 694), (694, 695, 698, 697), (728, 729, 695, 696), (725, 732, 701, 697), (727, 731, 700, 699), (729, 730, 698, 695), (724, 717, 627, 708), (722, 718, 703, 705), (720, 719, 706, 702), (723, 724, 708, 707), (718, 721, 704, 703), (717, 720, 702, 627), (719, 722, 705, 706), (721, 723, 707, 704), (708, 627, 714, 713), (705, 703, 715, 711), (702, 706, 716, 709), (707, 708, 713, 712), (703, 704, 710, 715), (627, 702, 709, 714), (706, 705, 711, 716), (704, 707, 712, 710), (626, 671, 723, 721), (690, 688, 722, 719), (672, 632, 720, 717), (689, 626, 721, 718), (671, 670, 724, 723), (632, 690, 719, 720), (688, 689, 718, 722), (670, 672, 717, 724), (713, 714, 730, 729), (711, 715, 731, 727), (709, 716, 732, 725), (712, 713, 729, 728), (715, 710, 726, 731), (714, 709, 725, 730), (716, 711, 727, 732), (710, 712, 728, 726)])
_uv = me_cube.uv_layers.new(name='UVMap')
_uv.uv.foreach_set('vector', [0.8125, 0.7188, 0.875, 0.7188, 0.875, 0.75, 0.8125, 0.75, 0.6094, 0.9375, 0.625, 0.9375, 0.625, 1.0, 0.6094, 1.0, 0.1388, 0.7215, 0.1388, 0.7188, 0.1388, 0.7187, 0.1388, 0.7217, 0.375, 0.6875, 0.4062, 0.6875, 0.4063, 0.7188, 0.4063, 0.7266, 0.4063, 0.7344, 0.4062, 0.75, 0.3906, 0.75, 0.3828, 0.75, 0.3789, 0.75, 0.375, 0.75, 0.375, 0.7188, 0.5625, 0.2344, 0.5625, 0.25, 0.4375, 0.25, 0.4375, 0.2344, 0.5938, 0.6875, 0.625, 0.6875, 0.625, 0.7188, 0.625, 0.75, 0.6094, 0.75, 0.5938, 0.75, 0.5938, 0.75, 0.5938, 0.7344, 0.5938, 0.7266, 0.5938, 0.7188, 0.4375, 0.5, 0.5625, 0.5, 0.5625, 0.5156, 0.4375, 0.5156, 0.4688, 0.9375, 0.5, 0.9375, 0.5, 1.0, 0.4688, 1.0, 0.4688, 0.7344, 0.5, 0.7344, 0.5, 0.75, 0.4688, 0.75, 0.5469, 0.9375, 0.5625, 0.9375, 0.5625, 1.0, 0.5469, 1.0, 0.4219, 0.9375, 0.4375, 0.9375, 0.4375, 1.0, 0.4219, 1.0, 0.5469, 0.7344, 0.5625, 0.7344, 0.5625, 0.75, 0.5469, 0.75, 0.4297, 0.4375, 0.4375, 0.4375, 0.4375, 0.5, 0.4297, 0.5, 0.375, 0.0, 0.3789, 0.0, 0.3828, 0.0, 0.3906, 0.0, 0.4062, 0.0, 0.4063, 0.01562, 0.4063, 0.02344, 0.4063, 0.03125, 0.4063, 0.0625, 0.375, 0.0625, 0.375, 0.03125, 0.4375, 0.0625, 0.4453, 0.0625, 0.4531, 0.0625, 0.4609, 0.0625, 0.4688, 0.0625, 0.5, 0.0625, 0.5312, 0.0625, 0.5469, 0.0625, 0.5625, 0.0625, 0.5625, 0.125, 0.4375, 0.125, 0.4062, 0.125, 0.375, 0.0625, 0.4063, 0.0625, 0.4219, 0.0625, 0.4219, 0.03125, 0.4375, 0.03125, 0.4375, 0.0625, 0.4219, 0.0625, 0.5469, 0.03125, 0.5625, 0.03125, 0.5625, 0.0625, 0.5469, 0.0625, 0.4688, 0.03125, 0.5, 0.03125, 0.5, 0.0625, 0.4688, 0.0625, 0.4375, 0.5469, 0.4375, 0.5547, 0.4375, 0.5625, 0.4375, 0.625, 0.4062, 0.625, 0.4063, 0.5, 0.4141, 0.5, 0.4219, 0.5, 0.4297, 0.5, 0.4375, 0.5, 0.4375, 0.5156, 0.4375, 0.5312, 0.4375, 0.5391, 0.3125, 0.625, 0.375, 0.625, 0.375, 0.6875, 0.3125, 0.6875, 0.8125, 0.625, 0.875, 0.625, 0.875, 0.6875, 0.8125, 0.6875, 0.4375, 0.125, 0.5625, 0.125, 0.5625, 0.1875, 0.4375, 0.1875, 0.4375, 0.5469, 0.5625, 0.5469, 0.5625, 0.5547, 0.4375, 0.5547, 0.5625, 0.2109, 0.4375, 0.2109, 0.4375, 0.2109, 0.5625, 0.2109, 0.5625, 0.5469, 0.4375, 0.5469, 0.4375, 0.5469, 0.5625, 0.5469, 0.5625, 0.4375, 0.5625, 0.5, 0.4375, 0.5, 0.4375, 0.4375, 0.4375, 0.2109, 0.5625, 0.2109, 0.5625, 0.2188, 0.4375, 0.2188, 0.3867, 0.25, 0.3828, 0.25, 0.3789, 0.25, 0.375, 0.25, 0.375, 0.1875, 0.3906, 0.125, 0.3906, 0.25, 0.5625, 0.1953, 0.5625, 0.2031, 0.4375, 0.2031, 0.4375, 0.1953, 0.4375, 0.1875, 0.5625, 0.1875, 0.5625, 0.1875, 0.4375, 0.1875, 0.4375, 0.5312, 0.5625, 0.5312, 0.5625, 0.5391, 0.4375, 0.5391, 0.4375, 0.5312, 0.4375, 0.5156, 0.4375, 0.5156, 0.4375, 0.5312, 0.4375, 0.2188, 0.5625, 0.2188, 0.5625, 0.2188, 0.4375, 0.2188, 0.5625, 0.5391, 0.5625, 0.5469, 0.4375, 0.5469, 0.4375, 0.5391, 0.5625, 0.5156, 0.5625, 0.5312, 0.4375, 0.5312, 0.4375, 0.5156, 0.4375, 0.5547, 0.5625, 0.5547, 0.5625, 0.5625, 0.4375, 0.5625, 0.5625, 0.5547, 0.5625, 0.5625, 0.5625, 0.5625, 0.5625, 0.5547, 0.4375, 0.5391, 0.5625, 0.5391, 0.5625, 0.5391, 0.4375, 0.5391, 0.5625, 0.2344, 0.4375, 0.2344, 0.4375, 0.2344, 0.5625, 0.2344, 0.5625, 0.5391, 0.5625, 0.5469, 0.5625, 0.5469, 0.5625, 0.5391, 0.5625, 0.5312, 0.4375, 0.5312, 0.4375, 0.5312, 0.5625, 0.5312, 0.4375, 0.5625, 0.4375, 0.5547, 0.4375, 0.5547, 0.4375, 0.5625, 0.4375, 0.5469, 0.4375, 0.5391, 0.4375, 0.5391, 0.4375, 0.5469, 0.4375, 0.5547, 0.5625, 0.5547, 0.5625, 0.5547, 0.4375, 0.5547, 0.5625, 0.5156, 0.5625, 0.5312, 0.5625, 0.5312, 0.5625, 0.5156, 0.4375, 0.1875, 0.5625, 0.1875, 0.5625, 0.1953, 0.4375, 0.1953, 0.4375, 0.2031, 0.5625, 0.2031, 0.5625, 0.2109, 0.4375, 0.2109, 0.4375, 0.2188, 0.5625, 0.2188, 0.5625, 0.2344, 0.4375, 0.2344, 0.5625, 0.1953, 0.4375, 0.1953, 0.4375, 0.1953, 0.5625, 0.1953, 0.5625, 0.2031, 0.5625, 0.2109, 0.5625, 0.2109, 0.5625, 0.2031, 0.4375, 0.2031, 0.5625, 0.2031, 0.5625, 0.2031, 0.4375, 0.2031, 0.4375, 0.2109, 0.4375, 0.2031, 0.4375, 0.2031, 0.4375, 0.2109, 0.4375, 0.5156, 0.5625, 0.5156, 0.5625, 0.5156, 0.4375, 0.5156, 0.5625, 0.2188, 0.5625, 0.2344, 0.5625, 0.2344, 0.5625, 0.2188, 0.5625, 0.1875, 0.5625, 0.1953, 0.5625, 0.1953, 0.5625, 0.1875, 0.4375, 0.2344, 0.4375, 0.2188, 0.4375, 0.2188, 0.4375, 0.2344, 0.4375, 0.1953, 0.4375, 0.1875, 0.4375, 0.1875, 0.4375, 0.1953, 0.625, 0.4375, 0.6875, 0.625, 0.625, 0.625, 0.625, 0.5, 0.5625, 0.5547, 0.5625, 0.5469, 0.5625, 0.5391, 0.5625, 0.5312, 0.5625, 0.5156, 0.5625, 0.5, 0.625, 0.5, 0.625, 0.625, 0.5625, 0.625, 0.5625, 0.5625, 0.5625, 0.2109, 0.5625, 0.2031, 0.5625, 0.1953, 0.5625, 0.1875, 0.5625, 0.125, 0.875, 0.625, 0.625, 0.25, 0.5625, 0.25, 0.5625, 0.2344, 0.5625, 0.2188, 0.5938, 0.0, 0.5938, 0.0, 0.6094, 0.0, 0.625, 0.0, 0.625, 0.03125, 0.625, 0.0625, 0.5938, 0.0625, 0.5938, 0.03125, 0.5938, 0.02344, 0.5938, 0.01562, 0.4219, 0.7344, 0.4375, 0.7344, 0.4375, 0.75, 0.4219, 0.75, 0.5781, 0.9375, 0.5938, 0.9375, 0.5938, 1.0, 0.5781, 1.0, 0.1875, 0.5625, 0.125, 0.5625, 0.125, 0.5, 0.1875, 0.5, 0.4375, 0.2031, 0.4375, 0.2109, 0.4375, 0.2188, 0.4375, 0.2344, 0.4375, 0.25, 0.4297, 0.25, 0.4219, 0.25, 0.4141, 0.25, 0.4063, 0.25, 0.4062, 0.125, 0.4375, 0.125, 0.4375, 0.1875, 0.4375, 0.1953, 0.4375, 0.625, 0.5625, 0.625, 0.5625, 0.6875, 0.5469, 0.6875, 0.5312, 0.6875, 0.5, 0.6875, 0.4688, 0.6875, 0.4609, 0.6875, 0.4531, 0.6875, 0.4453, 0.6875, 0.4375, 0.6875, 0.4219, 0.6875, 0.4062, 0.6875, 0.375, 0.6875, 0.4062, 0.625, 0.3984, 0.4375, 0.4062, 0.4375, 0.4063, 0.5, 0.3984, 0.5, 0.4609, 0.03125, 0.4688, 0.03125, 0.4688, 0.0625, 0.4609, 0.0625, 0.3906, 0.9375, 0.4063, 0.9375, 0.4062, 1.0, 0.3906, 1.0, 0.5625, 0.5625, 0.4375, 0.5625, 0.4375, 0.5625, 0.5625, 0.5625, 0.5625, 0.5625, 0.5625, 0.625, 0.4375, 0.625, 0.4375, 0.5625, 0.5781, 0.03125, 0.5938, 0.03125, 0.5938, 0.0625, 0.5781, 0.0625, 0.4609, 0.9375, 0.4688, 0.9375, 0.4688, 1.0, 0.4609, 1.0, 0.5781, 0.7344, 0.5938, 0.7344, 0.5938, 0.75, 0.5781, 0.75, 0.5625, 0.4375, 0.625, 0.4375, 0.625, 0.5, 0.5625, 0.5, 0.3867, 0.4375, 0.3906, 0.4375, 0.3906, 0.5, 0.3867, 0.5, 0.3789, 0.4375, 0.3828, 0.4375, 0.3828, 0.5, 0.3789, 0.5, 0.4062, 0.625, 0.3906, 0.625, 0.3906, 0.5, 0.3945, 0.5, 0.3984, 0.5, 0.4063, 0.5, 0.3906, 0.625, 0.375, 0.625, 0.375, 0.5625, 0.3945, 0.4375, 0.3984, 0.4375, 0.3984, 0.5, 0.3945, 0.5, 0.3906, 0.4375, 0.3945, 0.4375, 0.3945, 0.5, 0.3906, 0.5, 0.4063, 0.25, 0.3984, 0.25, 0.3945, 0.25, 0.3906, 0.25, 0.3906, 0.125, 0.4062, 0.125, 0.4141, 0.4375, 0.4219, 0.4375, 0.4219, 0.5, 0.4141, 0.5, 0.4219, 0.4375, 0.4297, 0.4375, 0.4297, 0.5, 0.4219, 0.5, 0.4062, 0.4375, 0.4141, 0.4375, 0.4141, 0.5, 0.4063, 0.5, 0.3828, 0.4375, 0.3867, 0.4375, 0.3867, 0.5, 0.3828, 0.5, 0.375, 0.4375, 0.3789, 0.4375, 0.3789, 0.5, 0.375, 0.5, 0.1875, 0.625, 0.125, 0.625, 0.125, 0.625, 0.1875, 0.625, 0.1875, 0.625, 0.125, 0.625, 0.125, 0.5625, 0.1875, 0.5625, 0.375, 0.125, 0.375, 0.1875, 0.375, 0.1875, 0.375, 0.125, 0.375, 0.125, 0.3125, 0.5625, 0.375, 0.5625, 0.375, 0.5625, 0.3125, 0.5625, 0.375, 0.5625, 0.375, 0.625, 0.375, 0.625, 0.375, 0.625, 0.375, 0.5625, 0.375, 0.5625, 0.375, 0.5, 0.3789, 0.5, 0.3828, 0.5, 0.3867, 0.5, 0.3906, 0.5, 0.3906, 0.625, 0.3906, 0.125, 0.375, 0.1875, 0.375, 0.125, 0.3125, 0.625, 0.375, 0.625, 0.375, 0.625, 0.3125, 0.625, 0.1875, 0.625, 0.125, 0.625, 0.125, 0.625, 0.1875, 0.625, 0.1875, 0.625, 0.125, 0.625, 0.125, 0.625, 0.1875, 0.625, 0.375, 0.625, 0.375, 0.625, 0.375, 0.625, 0.375, 0.625, 0.375, 0.125, 0.375, 0.125, 0.375, 0.125, 0.375, 0.125, 0.1875, 0.625, 0.125, 0.625, 0.125, 0.625, 0.1875, 0.625, 0.375, 0.125, 0.375, 0.125, 0.375, 0.125, 0.375, 0.125, 0.375, 0.625, 0.375, 0.625, 0.375, 0.625, 0.375, 0.625, 0.3125, 0.625, 0.375, 0.625, 0.375, 0.625, 0.3125, 0.625, 0.1388, 0.7188, 0.1388, 0.7379, 0.125, 0.75, 0.125, 0.7188, 0.3056, 0.7379, 0.3612, 0.7379, 0.375, 0.75, 0.3125, 0.75, 0.3612, 0.7188, 0.3612, 0.6996, 0.375, 0.6875, 0.375, 0.7188, 0.1944, 0.6996, 0.1388, 0.6996, 0.125, 0.6875, 0.1875, 0.6875, 0.1388, 0.6996, 0.1388, 0.6996, 0.1388, 0.7188, 0.1388, 0.7188, 0.3612, 0.7188, 0.3612, 0.7188, 0.3612, 0.7217, 0.3612, 0.7219, 0.3612, 0.7188, 0.3612, 0.7188, 0.3612, 0.7209, 0.3612, 0.7211, 0.3612, 0.7188, 0.3612, 0.7188, 0.3612, 0.7195, 0.3612, 0.7199, 0.1388, 0.7188, 0.1388, 0.6996, 0.1388, 0.6996, 0.1388, 0.7188, 0.3056, 0.7372, 0.3612, 0.7372, 0.3612, 0.7372, 0.3056, 0.7372, 0.1388, 0.7206, 0.1388, 0.7188, 0.1388, 0.7188, 0.1388, 0.7209, 0.1388, 0.6996, 0.1388, 0.6996, 0.1388, 0.7187, 0.1388, 0.7188, 0.3056, 0.7188, 0.3612, 0.7188, 0.3612, 0.7379, 0.3056, 0.7379, 0.3056, 0.6996, 0.3612, 0.6996, 0.3612, 0.6996, 0.3056, 0.6996, 0.1944, 0.7379, 0.1388, 0.7379, 0.1388, 0.7379, 0.1944, 0.7379, 0.3612, 0.7188, 0.3612, 0.7379, 0.3612, 0.7379, 0.3612, 0.7188, 0.3056, 0.7371, 0.3612, 0.7371, 0.3612, 0.7372, 0.3056, 0.7372, 0.3612, 0.7188, 0.3612, 0.7188, 0.3612, 0.7213, 0.3612, 0.7215, 0.1388, 0.7199, 0.1388, 0.7188, 0.1388, 0.7188, 0.1388, 0.7202, 0.1388, 0.7219, 0.1388, 0.7187, 0.1388, 0.7188, 0.1388, 0.722, 0.1388, 0.722, 0.1388, 0.7188, 0.1388, 0.7188, 0.1388, 0.7222, 0.3056, 0.6996, 0.3056, 0.6996, 0.3612, 0.6996, 0.3612, 0.6996, 0.3056, 0.6996, 0.3056, 0.6996, 0.3612, 0.6996, 0.3612, 0.6996, 0.3612, 0.7188, 0.3612, 0.6996, 0.3612, 0.6996, 0.3612, 0.7188, 0.3056, 0.7373, 0.3612, 0.7374, 0.3612, 0.7374, 0.3056, 0.7374, 0.1388, 0.6996, 0.1388, 0.6996, 0.1388, 0.7188, 0.1388, 0.7188, 0.3612, 0.7224, 0.3612, 0.7222, 0.3612, 0.7372, 0.3612, 0.7371, 0.1388, 0.6996, 0.1388, 0.6996, 0.1388, 0.7188, 0.1388, 0.7188, 0.1388, 0.6996, 0.1388, 0.6996, 0.1388, 0.7188, 0.1388, 0.7187, 0.3612, 0.7188, 0.3612, 0.7188, 0.3612, 0.7222, 0.3612, 0.7224, 0.3612, 0.7188, 0.3612, 0.6996, 0.3612, 0.6996, 0.3612, 0.7188, 0.1388, 0.6996, 0.1388, 0.6996, 0.1388, 0.7188, 0.1388, 0.7188, 0.3056, 0.7376, 0.3612, 0.7376, 0.3612, 0.7377, 0.3056, 0.7377, 0.3056, 0.7378, 0.3612, 0.7378, 0.3612, 0.7379, 0.3056, 0.7379, 0.3612, 0.7188, 0.3612, 0.6996, 0.3612, 0.6996, 0.3612, 0.7188, 0.1388, 0.6996, 0.1388, 0.6996, 0.1388, 0.7188, 0.1388, 0.7188, 0.3612, 0.7188, 0.3612, 0.7188, 0.3612, 0.7202, 0.3612, 0.7206, 0.3056, 0.6996, 0.3056, 0.6996, 0.3612, 0.6996, 0.3612, 0.6996, 0.3056, 0.6996, 0.3056, 0.6996, 0.3612, 0.6996, 0.3612, 0.6996, 0.1388, 0.7222, 0.1388, 0.7188, 0.1388, 0.7188, 0.1388, 0.7224, 0.1388, 0.7202, 0.1388, 0.7188, 0.1388, 0.7188, 0.1388, 0.7206, 0.3612, 0.7188, 0.3612, 0.6996, 0.3612, 0.6996, 0.3612, 0.7188, 0.1388, 0.6996, 0.1388, 0.6996, 0.1388, 0.7188, 0.1388, 0.7188, 0.3612, 0.7188, 0.3612, 0.6996, 0.3612, 0.6996, 0.3612, 0.7188, 0.3056, 0.7375, 0.3612, 0.7375, 0.3612, 0.7376, 0.3056, 0.7376, 0.3612, 0.7188, 0.3612, 0.7188, 0.3612, 0.7219, 0.3612, 0.722, 0.3612, 0.6996, 0.3612, 0.7188, 0.3612, 0.7188, 0.3612, 0.6996, 0.3056, 0.6996, 0.3612, 0.6996, 0.3612, 0.7188, 0.3056, 0.7188, 0.3612, 0.7188, 0.3612, 0.7188, 0.3612, 0.7206, 0.3612, 0.7209, 0.1388, 0.7379, 0.1388, 0.7188, 0.1388, 0.7188, 0.1388, 0.7379, 0.3056, 0.6996, 0.3056, 0.6996, 0.3612, 0.6996, 0.3612, 0.6996, 0.3612, 0.7188, 0.3612, 0.7188, 0.3612, 0.7215, 0.3612, 0.7217, 0.3612, 0.7379, 0.3612, 0.7188, 0.375, 0.7188, 0.375, 0.75, 0.1388, 0.6996, 0.1388, 0.7188, 0.125, 0.7188, 0.125, 0.6875, 0.8125, 0.6875, 0.875, 0.6875, 0.875, 0.7188, 0.8125, 0.7188, 0.1388, 0.7195, 0.1388, 0.7379, 0.1388, 0.7379, 0.1388, 0.7188, 0.3056, 0.738, 0.3612, 0.738, 0.3612, 0.7379, 0.3056, 0.7379, 0.1944, 0.7371, 0.1388, 0.7371, 0.1388, 0.7379, 0.1944, 0.7379, 0.1388, 0.7371, 0.1388, 0.7224, 0.1388, 0.7188, 0.1388, 0.7379, 0.3612, 0.738, 0.3612, 0.7195, 0.3612, 0.7188, 0.3612, 0.7379, 0.3612, 0.7224, 0.3612, 0.7371, 0.3612, 0.7379, 0.3612, 0.7188, 0.3612, 0.7188, 0.3612, 0.6996, 0.3612, 0.6996, 0.3612, 0.7188, 0.3612, 0.7188, 0.3612, 0.6996, 0.3612, 0.6996, 0.3612, 0.7188, 0.3056, 0.6996, 0.3056, 0.6996, 0.3612, 0.6996, 0.3612, 0.6996, 0.3612, 0.7188, 0.3612, 0.6996, 0.3612, 0.6996, 0.3612, 0.7188, 0.3056, 0.6996, 0.3056, 0.6996, 0.3612, 0.6996, 0.3612, 0.6996, 0.3056, 0.6996, 0.3056, 0.6996, 0.3612, 0.6996, 0.3612, 0.6996, 0.1388, 0.6996, 0.1388, 0.6996, 0.1388, 0.7187, 0.1388, 0.7187, 0.3056, 0.7372, 0.3612, 0.7372, 0.3612, 0.7373, 0.3056, 0.7373, 0.3056, 0.6996, 0.3056, 0.6996, 0.3612, 0.6996, 0.3612, 0.6996, 0.1388, 0.7217, 0.1388, 0.7187, 0.1388, 0.7187, 0.1388, 0.7219, 0.3056, 0.6996, 0.3056, 0.6996, 0.3612, 0.6996, 0.3612, 0.6996, 0.3056, 0.7373, 0.3612, 0.7373, 0.3612, 0.7374, 0.3056, 0.7373, 0.1388, 0.7213, 0.1388, 0.7188, 0.1388, 0.7188, 0.1388, 0.7215, 0.3056, 0.7377, 0.3612, 0.7377, 0.3612, 0.7378, 0.3056, 0.7378, 0.3056, 0.6996, 0.3056, 0.6996, 0.3612, 0.6996, 0.3612, 0.6996, 0.3612, 0.7188, 0.3612, 0.7188, 0.3612, 0.722, 0.3612, 0.7222, 0.3612, 0.7188, 0.3612, 0.6996, 0.3612, 0.6996, 0.3612, 0.7188, 0.1388, 0.6996, 0.1388, 0.6996, 0.1388, 0.7188, 0.1388, 0.7188, 0.3612, 0.7188, 0.3612, 0.6996, 0.3612, 0.6996, 0.3612, 0.7188, 0.1388, 0.7374, 0.1388, 0.7375, 0.1388, 0.7211, 0.1388, 0.7213, 0.3056, 0.7374, 0.3612, 0.7374, 0.3612, 0.7375, 0.3056, 0.7375, 0.3056, 0.7379, 0.3612, 0.7379, 0.3612, 0.738, 0.3056, 0.738, 0.4609, 0.7344, 0.4688, 0.7344, 0.4688, 0.75, 0.4609, 0.75, 0.1388, 0.7211, 0.1388, 0.7188, 0.1388, 0.7188, 0.1388, 0.7213, 0.1388, 0.7209, 0.1388, 0.7188, 0.1388, 0.7188, 0.1388, 0.7211, 0.3612, 0.7188, 0.3612, 0.6996, 0.3612, 0.6996, 0.3612, 0.7188, 0.1388, 0.6996, 0.1388, 0.6996, 0.1388, 0.7188, 0.1388, 0.7188, 0.3612, 0.7188, 0.3612, 0.7188, 0.3612, 0.7211, 0.3612, 0.7213, 0.3056, 0.6996, 0.3056, 0.6996, 0.3612, 0.6996, 0.3612, 0.6996, 0.3612, 0.7188, 0.3612, 0.6996, 0.3612, 0.6996, 0.3612, 0.7188, 0.1388, 0.6996, 0.1388, 0.6996, 0.1388, 0.7188, 0.1388, 0.7188, 0.1388, 0.7195, 0.1388, 0.7188, 0.1388, 0.7188, 0.1388, 0.7199, 0.3612, 0.7188, 0.3612, 0.7188, 0.3612, 0.7199, 0.3612, 0.7202, 0.3056, 0.7375, 0.3612, 0.7375, 0.3612, 0.7375, 0.3056, 0.7375, 0.1388, 0.7209, 0.1388, 0.7375, 0.1388, 0.7376, 0.1388, 0.7206, 0.1388, 0.7206, 0.1388, 0.7376, 0.1388, 0.7377, 0.1388, 0.7202, 0.1388, 0.7202, 0.1388, 0.7377, 0.1388, 0.7378, 0.1388, 0.7199, 0.1388, 0.7199, 0.1388, 0.7378, 0.1388, 0.7379, 0.1388, 0.7195, 0.1388, 0.7213, 0.1388, 0.7215, 0.1388, 0.7374, 0.1388, 0.7374, 0.1388, 0.7374, 0.1388, 0.7215, 0.1388, 0.7217, 0.1388, 0.7373, 0.1388, 0.7373, 0.1388, 0.7217, 0.1388, 0.7219, 0.1388, 0.7373, 0.1388, 0.7373, 0.1388, 0.7219, 0.1388, 0.722, 0.1388, 0.7372, 0.1388, 0.7372, 0.1388, 0.722, 0.1388, 0.7222, 0.1388, 0.7372, 0.1388, 0.7372, 0.1388, 0.7222, 0.1388, 0.7224, 0.1388, 0.7371, 0.1388, 0.7211, 0.1388, 0.7375, 0.1388, 0.7375, 0.1388, 0.7209, 0.3612, 0.7372, 0.3612, 0.7222, 0.3612, 0.722, 0.3612, 0.7372, 0.3612, 0.7372, 0.3612, 0.722, 0.3612, 0.7219, 0.3612, 0.7373, 0.3612, 0.7373, 0.3612, 0.7219, 0.3612, 0.7217, 0.3612, 0.7374, 0.3612, 0.7374, 0.3612, 0.7217, 0.3612, 0.7215, 0.3612, 0.7374, 0.3612, 0.7374, 0.3612, 0.7215, 0.3612, 0.7213, 0.3612, 0.7375, 0.3612, 0.7375, 0.3612, 0.7213, 0.3612, 0.7211, 0.3612, 0.7375, 0.3612, 0.7375, 0.3612, 0.7211, 0.3612, 0.7209, 0.3612, 0.7376, 0.3612, 0.7376, 0.3612, 0.7209, 0.3612, 0.7206, 0.3612, 0.7377, 0.3612, 0.7377, 0.3612, 0.7206, 0.3612, 0.7202, 0.3612, 0.7378, 0.3612, 0.7378, 0.3612, 0.7202, 0.3612, 0.7199, 0.3612, 0.7379, 0.3612, 0.7379, 0.3612, 0.7199, 0.3612, 0.7195, 0.3612, 0.738, 0.5625, 0.125, 0.5625, 0.0625, 0.5703, 0.0625, 0.5781, 0.0625, 0.5938, 0.0625, 0.625, 0.0625, 0.625, 0.125, 0.5625, 0.6875, 0.5625, 0.625, 0.625, 0.625, 0.625, 0.6875, 0.5938, 0.6875, 0.5781, 0.6875, 0.5703, 0.6875, 0.4062, 0.625, 0.375, 0.6875, 0.375, 0.625, 0.3906, 0.625, 0.375, 0.0625, 0.4062, 0.125, 0.3906, 0.125, 0.375, 0.125, 0.5, 0.03125, 0.5312, 0.03125, 0.5312, 0.0625, 0.5, 0.0625, 0.5, 0.7344, 0.5312, 0.7344, 0.5312, 0.75, 0.5, 0.75, 0.5, 0.9375, 0.5312, 0.9375, 0.5312, 1.0, 0.5, 1.0, 0.5, 0.02344, 0.5312, 0.02344, 0.5312, 0.03125, 0.5, 0.03125, 0.5781, 0.02344, 0.5938, 0.02344, 0.5938, 0.03125, 0.5781, 0.03125, 0.4609, 0.02344, 0.4688, 0.02344, 0.4688, 0.03125, 0.4609, 0.03125, 0.4688, 0.02344, 0.5, 0.02344, 0.5, 0.03125, 0.4688, 0.03125, 0.5469, 0.02344, 0.5625, 0.02344, 0.5625, 0.03125, 0.5469, 0.03125, 0.4219, 0.02344, 0.4375, 0.02344, 0.4375, 0.03125, 0.4219, 0.03125, 0.4219, 0.0, 0.4375, 0.0, 0.4375, 0.01562, 0.4219, 0.01562, 0.5469, 0.0, 0.5625, 0.0, 0.5625, 0.01562, 0.5469, 0.01562, 0.4688, 0.0, 0.5, 0.0, 0.5, 0.01562, 0.4688, 0.01562, 0.4609, 0.0, 0.4688, 0.0, 0.4688, 0.01562, 0.4609, 0.01563, 0.5781, 0.0, 0.5938, 0.0, 0.5938, 0.01562, 0.5781, 0.01562, 0.5, 0.0, 0.5312, 0.0, 0.5312, 0.01562, 0.5, 0.01562, 0.4219, 0.01562, 0.4375, 0.01562, 0.4375, 0.02344, 0.4219, 0.02344, 0.5469, 0.01562, 0.5625, 0.01562, 0.5625, 0.02344, 0.5469, 0.02344, 0.4688, 0.01562, 0.5, 0.01562, 0.5, 0.02344, 0.4688, 0.02344, 0.4609, 0.01563, 0.4688, 0.01562, 0.4688, 0.02344, 0.4609, 0.02344, 0.5781, 0.01562, 0.5938, 0.01562, 0.5938, 0.02344, 0.5781, 0.02344, 0.5, 0.01562, 0.5312, 0.01562, 0.5312, 0.02344, 0.5, 0.02344, 0.5, 0.6875, 0.5312, 0.6875, 0.5312, 0.7188, 0.5, 0.7188, 0.4609, 0.6875, 0.4688, 0.6875, 0.4688, 0.7188, 0.4609, 0.7188, 0.5781, 0.6875, 0.5938, 0.6875, 0.5938, 0.7188, 0.5781, 0.7188, 0.4219, 0.6875, 0.4375, 0.6875, 0.4375, 0.7188, 0.4219, 0.7188, 0.5469, 0.6875, 0.5625, 0.6875, 0.5625, 0.7188, 0.5469, 0.7188, 0.4688, 0.6875, 0.5, 0.6875, 0.5, 0.7188, 0.4688, 0.7188, 0.5, 0.7266, 0.5312, 0.7266, 0.5312, 0.7344, 0.5, 0.7344, 0.4609, 0.7266, 0.4688, 0.7266, 0.4688, 0.7344, 0.4609, 0.7344, 0.5781, 0.7266, 0.5938, 0.7266, 0.5938, 0.7344, 0.5781, 0.7344, 0.4219, 0.7266, 0.4375, 0.7266, 0.4375, 0.7344, 0.4219, 0.7344, 0.5469, 0.7266, 0.5625, 0.7266, 0.5625, 0.7344, 0.5469, 0.7344, 0.4688, 0.7266, 0.5, 0.7266, 0.5, 0.7344, 0.4688, 0.7344, 0.4688, 0.7188, 0.5, 0.7188, 0.5, 0.7266, 0.4688, 0.7266, 0.5469, 0.7188, 0.5625, 0.7188, 0.5625, 0.7266, 0.5469, 0.7266, 0.4219, 0.7188, 0.4375, 0.7188, 0.4375, 0.7266, 0.4219, 0.7266, 0.5781, 0.7188, 0.5938, 0.7188, 0.5938, 0.7266, 0.5781, 0.7266, 0.4609, 0.7188, 0.4688, 0.7188, 0.4688, 0.7266, 0.4609, 0.7266, 0.5, 0.7188, 0.5312, 0.7188, 0.5312, 0.7266, 0.5, 0.7266, 0.609, -0.00245, 0.609, -0.00245, 0.5938, 0.0, 0.5938, 0.0, 0.5938, 0.9375, 0.6094, 0.9375, 0.6094, 1.0, 0.5938, 1.0, 0.4453, 0.7188, 0.4531, 0.7188, 0.4531, 0.7266, 0.4453, 0.7266, 0.4453, 0.7266, 0.4531, 0.7266, 0.4531, 0.7344, 0.4453, 0.7344, 0.4453, 0.6875, 0.4531, 0.6875, 0.4531, 0.7188, 0.4453, 0.7188, 0.4453, 0.01562, 0.4531, 0.01563, 0.4531, 0.02344, 0.4453, 0.02344, 0.4453, 0.0, 0.4531, 0.0, 0.4531, 0.01563, 0.4453, 0.01562, 0.4453, 0.02344, 0.4531, 0.02344, 0.4531, 0.03125, 0.4453, 0.03125, 0.4453, 0.7344, 0.4531, 0.7344, 0.4531, 0.75, 0.4453, 0.75, 0.4453, 0.9375, 0.4531, 0.9375, 0.4531, 1.0, 0.4453, 1.0, 0.4453, 0.03125, 0.4531, 0.03125, 0.4531, 0.0625, 0.4453, 0.0625, 0.4063, 0.7188, 0.4219, 0.7188, 0.4219, 0.7266, 0.4063, 0.7266, 0.4063, 0.7266, 0.4219, 0.7266, 0.4219, 0.7344, 0.4063, 0.7344, 0.4062, 0.6875, 0.4219, 0.6875, 0.4219, 0.7188, 0.4063, 0.7188, 0.4063, 0.01562, 0.4219, 0.01562, 0.4219, 0.02344, 0.4063, 0.02344, 0.4062, 0.0, 0.4219, 0.0, 0.4219, 0.01562, 0.4063, 0.01562, 0.4063, 0.02344, 0.4219, 0.02344, 0.4219, 0.03125, 0.4063, 0.03125, 0.4063, 0.7344, 0.4219, 0.7344, 0.4219, 0.75, 0.4062, 0.75, 0.4063, 0.03125, 0.4219, 0.03125, 0.4219, 0.0625, 0.4063, 0.0625, 0.4063, 0.9375, 0.4219, 0.9375, 0.4219, 1.0, 0.4062, 1.0, 0.3828, 0.9375, 0.3906, 0.9375, 0.3906, 1.0, 0.3828, 1.0, 0.4531, 0.7188, 0.4609, 0.7188, 0.4609, 0.7266, 0.4531, 0.7266, 0.4531, 0.7266, 0.4609, 0.7266, 0.4609, 0.7344, 0.4531, 0.7344, 0.4531, 0.6875, 0.4609, 0.6875, 0.4609, 0.7188, 0.4531, 0.7188, 0.4531, 0.01563, 0.4609, 0.01563, 0.4609, 0.02344, 0.4531, 0.02344, 0.4531, 0.0, 0.4609, 0.0, 0.4609, 0.01563, 0.4531, 0.01563, 0.4531, 0.02344, 0.4609, 0.02344, 0.4609, 0.03125, 0.4531, 0.03125, 0.4531, 0.7344, 0.4609, 0.7344, 0.4609, 0.75, 0.4531, 0.75, 0.4531, 0.9375, 0.4609, 0.9375, 0.4609, 1.0, 0.4531, 1.0, 0.4531, 0.03125, 0.4609, 0.03125, 0.4609, 0.0625, 0.4531, 0.0625, 0.4375, 0.03125, 0.4453, 0.03125, 0.4453, 0.0625, 0.4375, 0.0625, 0.4375, 0.9375, 0.4453, 0.9375, 0.4453, 1.0, 0.4375, 1.0, 0.4375, 0.7344, 0.4453, 0.7344, 0.4453, 0.75, 0.4375, 0.75, 0.4375, 0.02344, 0.4453, 0.02344, 0.4453, 0.03125, 0.4375, 0.03125, 0.4375, 0.0, 0.4453, 0.0, 0.4453, 0.01562, 0.4375, 0.01562, 0.4375, 0.01562, 0.4453, 0.01562, 0.4453, 0.02344, 0.4375, 0.02344, 0.4375, 0.6875, 0.4453, 0.6875, 0.4453, 0.7188, 0.4375, 0.7188, 0.4375, 0.7266, 0.4453, 0.7266, 0.4453, 0.7344, 0.4375, 0.7344, 0.4375, 0.7188, 0.4453, 0.7188, 0.4453, 0.7266, 0.4375, 0.7266, 0.3828, 0.9375, 0.3828, 1.0, 0.3828, 1.0, 0.3828, 0.9375, 0.3789, 0.9375, 0.3828, 0.9375, 0.3828, 1.0, 0.3789, 1.0, 0.3125, 0.75, 0.375, 0.75, 0.375, 0.75, 0.3125, 0.75, 0.3789, 0.75, 0.3828, 0.75, 0.3828, 0.75, 0.3789, 0.75, 0.3789, 0.0, 0.375, 0.0, 0.375, 0.0, 0.3789, 0.0, 0.3789, 0.0, 0.375, 0.0, 0.375, 0.0, 0.3789, 0.0, 0.3789, 0.75, 0.3828, 0.75, 0.3828, 0.75, 0.3789, 0.75, 0.3125, 0.75, 0.375, 0.75, 0.375, 0.75, 0.3125, 0.75, 0.3828, 0.9375, 0.3828, 1.0, 0.3828, 1.0, 0.3828, 0.9375, 0.3828, 0.9375, 0.3828, 1.0, 0.3828, 1.0, 0.3828, 0.9375, 0.3125, 0.75, 0.375, 0.75, 0.375, 0.75, 0.3125, 0.75, 0.3789, 0.75, 0.3828, 0.75, 0.3828, 0.75, 0.3789, 0.75, 0.3789, 0.0, 0.375, 0.0, 0.375, 0.0, 0.3789, 0.0, 0.3789, 0.0, 0.375, 0.0, 0.375, 0.0, 0.3789, 0.0, 0.3789, 0.75, 0.3828, 0.75, 0.3828, 0.75, 0.3789, 0.75, 0.3125, 0.75, 0.375, 0.75, 0.375, 0.75, 0.3125, 0.75, 0.3828, 0.9375, 0.3828, 1.0, 0.3828, 1.0, 0.3828, 0.9375, 0.375, 0.75, 0.3789, 0.75, 0.3789, 0.75, 0.375, 0.75, 0.3828, 0.0, 0.3789, 0.0, 0.3789, 0.0, 0.3828, 0.0, 0.3828, 0.0, 0.3789, 0.0, 0.3789, 0.0, 0.3828, 0.0, 0.375, 0.75, 0.3789, 0.75, 0.3789, 0.75, 0.375, 0.75, 0.375, 0.75, 0.3789, 0.75, 0.3789, 0.75, 0.375, 0.75, 0.3828, 0.0, 0.3789, 0.0, 0.3789, 0.0, 0.3828, 0.0, 0.3828, 0.0, 0.3789, 0.0, 0.3789, 0.0, 0.3828, 0.0, 0.375, 0.75, 0.3789, 0.75, 0.3789, 0.75, 0.375, 0.75, 0.375, 0.9375, 0.3789, 0.9375, 0.3789, 1.0, 0.375, 1.0, 0.375, 0.8125, 0.3789, 0.8125, 0.3789, 0.875, 0.375, 0.875, 0.3828, 0.8125, 0.3828, 0.875, 0.3828, 0.875, 0.3828, 0.8125, 0.1875, 0.75, 0.25, 0.75, 0.25, 0.75, 0.1875, 0.75, 0.1875, 0.75, 0.25, 0.75, 0.25, 0.75, 0.1875, 0.75, 0.3828, 0.8125, 0.3828, 0.875, 0.3828, 0.875, 0.3828, 0.8125, 0.3828, 0.8125, 0.3828, 0.875, 0.3828, 0.875, 0.3828, 0.8125, 0.1875, 0.75, 0.25, 0.75, 0.25, 0.75, 0.1875, 0.75, 0.1875, 0.75, 0.25, 0.75, 0.25, 0.75, 0.1875, 0.75, 0.3789, 0.8125, 0.3828, 0.8125, 0.3828, 0.875, 0.3789, 0.875, 0.3828, 0.8125, 0.3828, 0.875, 0.3828, 0.875, 0.3828, 0.8125, 0.4375, 0.8125, 0.4453, 0.8125, 0.4453, 0.875, 0.4375, 0.875, 0.4531, 0.8125, 0.4609, 0.8125, 0.4609, 0.875, 0.4531, 0.875, 0.3828, 0.8125, 0.3906, 0.8125, 0.3906, 0.875, 0.3828, 0.875, 0.4062, 0.8125, 0.4219, 0.8125, 0.4219, 0.875, 0.4063, 0.875, 0.4453, 0.8125, 0.4531, 0.8125, 0.4531, 0.875, 0.4453, 0.875, 0.5938, 0.8125, 0.6094, 0.8125, 0.6094, 0.875, 0.5938, 0.875, 0.5938, 0.8125, 0.5938, 0.8125, 0.5938, 0.875, 0.5938, 0.875, 0.5, 0.8125, 0.5312, 0.8125, 0.5312, 0.875, 0.5, 0.875, 0.1944, 0.7374, 0.25, 0.7374, 0.25, 0.7375, 0.1944, 0.7375, 0.1944, 0.6996, 0.1944, 0.6996, 0.25, 0.6996, 0.25, 0.6996, 0.1944, 0.7378, 0.25, 0.7379, 0.25, 0.738, 0.1944, 0.7379, 0.1944, 0.7374, 0.25, 0.7374, 0.25, 0.7374, 0.1944, 0.7374, 0.1944, 0.6996, 0.1944, 0.6996, 0.25, 0.6996, 0.25, 0.6996, 0.1944, 0.7376, 0.25, 0.7377, 0.25, 0.7378, 0.1944, 0.7377, 0.1944, 0.7373, 0.25, 0.7373, 0.25, 0.7373, 0.1944, 0.7373, 0.1944, 0.6996, 0.1944, 0.6996, 0.25, 0.6996, 0.25, 0.6996, 0.1944, 0.6996, 0.1944, 0.6996, 0.25, 0.6996, 0.25, 0.6996, 0.1944, 0.7372, 0.25, 0.7372, 0.25, 0.7373, 0.1944, 0.7373, 0.1944, 0.6996, 0.1944, 0.6996, 0.25, 0.6996, 0.25, 0.6996, 0.1944, 0.6996, 0.1944, 0.6996, 0.25, 0.6996, 0.25, 0.6996, 0.1944, 0.6996, 0.1944, 0.6996, 0.25, 0.6996, 0.25, 0.6996, 0.3056, 0.7371, 0.25, 0.7371, 0.25, 0.7379, 0.3056, 0.7379, 0.1944, 0.7379, 0.25, 0.738, 0.25, 0.7379, 0.1944, 0.7379, 0.6875, 0.6875, 0.75, 0.6875, 0.75, 0.7188, 0.6875, 0.7188, 0.1944, 0.6996, 0.1944, 0.6996, 0.25, 0.6996, 0.25, 0.6996, 0.1944, 0.6996, 0.25, 0.6996, 0.25, 0.7188, 0.1944, 0.7187, 0.1944, 0.7375, 0.25, 0.7375, 0.25, 0.7375, 0.1944, 0.7375, 0.1944, 0.6996, 0.1944, 0.6996, 0.25, 0.6996, 0.25, 0.6996, 0.1944, 0.6996, 0.1944, 0.6996, 0.25, 0.6996, 0.25, 0.6996, 0.1944, 0.7377, 0.25, 0.7378, 0.25, 0.7379, 0.1944, 0.7378, 0.1944, 0.7375, 0.25, 0.7375, 0.25, 0.7377, 0.1944, 0.7376, 0.1944, 0.7373, 0.25, 0.7373, 0.25, 0.7374, 0.1944, 0.7374, 0.1944, 0.6996, 0.1944, 0.6996, 0.25, 0.6996, 0.25, 0.6996, 0.1944, 0.6996, 0.1944, 0.6996, 0.25, 0.6996, 0.25, 0.6996, 0.1944, 0.7371, 0.25, 0.7371, 0.25, 0.7372, 0.1944, 0.7372, 0.3056, 0.7379, 0.25, 0.7379, 0.25, 0.7379, 0.3056, 0.7379, 0.1944, 0.6996, 0.25, 0.6996, 0.25, 0.6996, 0.1944, 0.6996, 0.1944, 0.7187, 0.25, 0.7188, 0.25, 0.7379, 0.1944, 0.7379, 0.1944, 0.7372, 0.25, 0.7372, 0.25, 0.7372, 0.1944, 0.7372, 0.3056, 0.6996, 0.25, 0.6996, 0.25, 0.6875, 0.3125, 0.6875, 0.1944, 0.7379, 0.25, 0.7379, 0.25, 0.75, 0.1875, 0.75, 0.1875, 0.625, 0.25, 0.625, 0.25, 0.625, 0.1875, 0.625, 0.3125, 0.625, 0.25, 0.625, 0.25, 0.625, 0.3125, 0.625, 0.3125, 0.625, 0.25, 0.625, 0.25, 0.625, 0.3125, 0.625, 0.3125, 0.625, 0.25, 0.625, 0.25, 0.625, 0.3125, 0.625, 0.1875, 0.625, 0.25, 0.625, 0.25, 0.625, 0.1875, 0.625, 0.1875, 0.5625, 0.25, 0.5625, 0.25, 0.5625, 0.1875, 0.5625, 0.3125, 0.625, 0.25, 0.625, 0.25, 0.5625, 0.3125, 0.5625, 0.3125, 0.625, 0.25, 0.625, 0.25, 0.625, 0.3125, 0.625, 0.375, 0.3125, 0.3789, 0.3125, 0.3789, 0.375, 0.375, 0.375, 0.3828, 0.3125, 0.3867, 0.3125, 0.3867, 0.375, 0.3828, 0.375, 0.4062, 0.3125, 0.4141, 0.3125, 0.4141, 0.375, 0.4063, 0.375, 0.4219, 0.3125, 0.4297, 0.3125, 0.4297, 0.375, 0.4219, 0.375, 0.4141, 0.3125, 0.4219, 0.3125, 0.4219, 0.375, 0.4141, 0.375, 0.3906, 0.3125, 0.3945, 0.3125, 0.3945, 0.375, 0.3906, 0.375, 0.3945, 0.3125, 0.3984, 0.3125, 0.3984, 0.375, 0.3945, 0.375, 0.3789, 0.3125, 0.3828, 0.3125, 0.3828, 0.375, 0.3789, 0.375, 0.3867, 0.3125, 0.3906, 0.3125, 0.3906, 0.375, 0.3867, 0.375, 0.5625, 0.3125, 0.625, 0.3125, 0.625, 0.375, 0.5625, 0.375, 0.4609, 0.8125, 0.4688, 0.8125, 0.4688, 0.875, 0.4609, 0.875, 0.3906, 0.8125, 0.4062, 0.8125, 0.4063, 0.875, 0.3906, 0.875, 0.3984, 0.3125, 0.4062, 0.3125, 0.4063, 0.375, 0.3984, 0.375, 0.3125, 0.5625, 0.25, 0.5625, 0.25, 0.5, 0.3125, 0.5, 0.5469, 0.8125, 0.5625, 0.8125, 0.5625, 0.8125, 0.5469, 0.8125, 0.625, 0.3125, 0.8125, 0.625, 0.75, 0.625, 0.625, 0.375, 0.5625, 0.3125, 0.5625, 0.375, 0.4375, 0.375, 0.4375, 0.3125, 0.6875, 0.625, 0.75, 0.625, 0.75, 0.6875, 0.6875, 0.6875, 0.1875, 0.625, 0.25, 0.625, 0.25, 0.6875, 0.1875, 0.6875, 0.4297, 0.3125, 0.4375, 0.3125, 0.4375, 0.375, 0.4297, 0.375, 0.4219, 0.8125, 0.4375, 0.8125, 0.4375, 0.875, 0.4219, 0.875, 0.5937, 0.8125, 0.5938, 0.875, 0.5938, 0.875, 0.5938, 0.8125, 0.4688, 0.8125, 0.5, 0.8125, 0.5, 0.875, 0.4688, 0.875, 0.6094, 0.8125, 0.625, 0.8125, 0.625, 0.875, 0.6094, 0.875, 0.6875, 0.7188, 0.75, 0.7188, 0.75, 0.75, 0.6875, 0.75, 0.625, 0.7188, 0.6875, 0.7188, 0.6875, 0.75, 0.625, 0.75, 0.6094, 0.75, 0.625, 0.75, 0.625, 0.8125, 0.6094, 0.8125, 0.4688, 0.75, 0.5, 0.75, 0.5, 0.8125, 0.4688, 0.8125, 0.5469, 0.75, 0.5625, 0.75, 0.5625, 0.8125, 0.5469, 0.8125, 0.4219, 0.75, 0.4375, 0.75, 0.4375, 0.8125, 0.4219, 0.8125, 0.625, 0.625, 0.6875, 0.625, 0.6875, 0.6875, 0.625, 0.6875, 0.5781, 0.75, 0.5938, 0.75, 0.5938, 0.8125, 0.5781, 0.8125, 0.375, 0.5625, 0.3125, 0.5625, 0.3125, 0.5, 0.375, 0.5, 0.3906, 0.75, 0.4062, 0.75, 0.4062, 0.8125, 0.3906, 0.8125, 0.4609, 0.75, 0.4688, 0.75, 0.4688, 0.8125, 0.4609, 0.8125, 0.375, 0.625, 0.3125, 0.625, 0.3125, 0.625, 0.375, 0.625, 0.375, 0.625, 0.3125, 0.625, 0.3125, 0.5625, 0.375, 0.5625, 0.375, 0.625, 0.3125, 0.625, 0.3125, 0.625, 0.375, 0.625, 0.375, 0.625, 0.3125, 0.625, 0.3125, 0.625, 0.375, 0.625, 0.375, 0.625, 0.3125, 0.625, 0.3125, 0.625, 0.375, 0.625, 0.3612, 0.6996, 0.3056, 0.6996, 0.3125, 0.6875, 0.375, 0.6875, 0.3612, 0.7379, 0.3056, 0.7379, 0.3056, 0.7379, 0.3612, 0.7379, 0.625, 0.6875, 0.6875, 0.6875, 0.6875, 0.7188, 0.625, 0.7188, 0.3612, 0.7371, 0.3056, 0.7371, 0.3056, 0.7379, 0.3612, 0.7379, 0.5, 0.75, 0.5312, 0.75, 0.5312, 0.8125, 0.5, 0.8125, 0.5938, 0.75, 0.5938, 0.75, 0.609, 0.7524, 0.609, 0.7524, 0.5938, 0.75, 0.6094, 0.75, 0.6094, 0.8125, 0.5938, 0.8125, 0.4453, 0.75, 0.4531, 0.75, 0.4531, 0.8125, 0.4453, 0.8125, 0.4062, 0.75, 0.4219, 0.75, 0.4219, 0.8125, 0.4062, 0.8125, 0.3828, 0.75, 0.3906, 0.75, 0.3906, 0.8125, 0.3828, 0.8125, 0.4531, 0.75, 0.4609, 0.75, 0.4609, 0.8125, 0.4531, 0.8125, 0.4375, 0.75, 0.4453, 0.75, 0.4453, 0.8125, 0.4375, 0.8125, 0.3828, 0.75, 0.3828, 0.8125, 0.3828, 0.8125, 0.3828, 0.75, 0.3789, 0.75, 0.3828, 0.75, 0.3828, 0.8125, 0.3789, 0.8125, 0.3828, 0.75, 0.3828, 0.8125, 0.3828, 0.8125, 0.3828, 0.75, 0.3828, 0.75, 0.3828, 0.8125, 0.3828, 0.8125, 0.3828, 0.75, 0.3828, 0.75, 0.3828, 0.8125, 0.3828, 0.8125, 0.3828, 0.75, 0.375, 0.75, 0.3789, 0.75, 0.3789, 0.8125, 0.375, 0.8125, 0.25, 0.75, 0.3125, 0.75, 0.3125, 0.75, 0.25, 0.75, 0.25, 0.75, 0.3125, 0.75, 0.3125, 0.75, 0.25, 0.75, 0.25, 0.75, 0.3125, 0.75, 0.3125, 0.75, 0.25, 0.75, 0.25, 0.75, 0.3125, 0.75, 0.3125, 0.75, 0.25, 0.75, 0.25, 0.7374, 0.3056, 0.7375, 0.3056, 0.7375, 0.25, 0.7375, 0.25, 0.6996, 0.25, 0.6996, 0.3056, 0.6996, 0.3056, 0.6996, 0.25, 0.7379, 0.3056, 0.7379, 0.3056, 0.738, 0.25, 0.738, 0.25, 0.7374, 0.3056, 0.7374, 0.3056, 0.7375, 0.25, 0.7374, 0.25, 0.6996, 0.25, 0.6996, 0.3056, 0.6996, 0.3056, 0.6996, 0.25, 0.7377, 0.3056, 0.7377, 0.3056, 0.7378, 0.25, 0.7378, 0.25, 0.7373, 0.3056, 0.7373, 0.3056, 0.7373, 0.25, 0.7373, 0.25, 0.6996, 0.25, 0.6996, 0.3056, 0.6996, 0.3056, 0.6996, 0.25, 0.6996, 0.25, 0.6996, 0.3056, 0.6996, 0.3056, 0.6996, 0.25, 0.7372, 0.3056, 0.7372, 0.3056, 0.7373, 0.25, 0.7373, 0.25, 0.6996, 0.25, 0.6996, 0.3056, 0.6996, 0.3056, 0.6996, 0.25, 0.6996, 0.25, 0.6996, 0.3056, 0.6996, 0.3056, 0.6996, 0.25, 0.6996, 0.25, 0.6996, 0.3056, 0.6996, 0.3056, 0.6996, 0.25, 0.738, 0.3056, 0.738, 0.3056, 0.7379, 0.25, 0.7379, 0.25, 0.6996, 0.25, 0.6996, 0.3056, 0.6996, 0.3056, 0.6996, 0.25, 0.6996, 0.3056, 0.6996, 0.3056, 0.7188, 0.25, 0.7188, 0.25, 0.7375, 0.3056, 0.7375, 0.3056, 0.7376, 0.25, 0.7375, 0.25, 0.6996, 0.25, 0.6996, 0.3056, 0.6996, 0.3056, 0.6996, 0.25, 0.6996, 0.25, 0.6996, 0.3056, 0.6996, 0.3056, 0.6996, 0.25, 0.7378, 0.3056, 0.7378, 0.3056, 0.7379, 0.25, 0.7379, 0.25, 0.7375, 0.3056, 0.7376, 0.3056, 0.7377, 0.25, 0.7377, 0.25, 0.7373, 0.3056, 0.7373, 0.3056, 0.7374, 0.25, 0.7374, 0.25, 0.6996, 0.25, 0.6996, 0.3056, 0.6996, 0.3056, 0.6996, 0.25, 0.6996, 0.25, 0.6996, 0.3056, 0.6996, 0.3056, 0.6996, 0.25, 0.7371, 0.3056, 0.7371, 0.3056, 0.7372, 0.25, 0.7372, 0.25, 0.6996, 0.3056, 0.6996, 0.3056, 0.6996, 0.25, 0.6996, 0.25, 0.7188, 0.3056, 0.7188, 0.3056, 0.7379, 0.25, 0.7379, 0.25, 0.7372, 0.3056, 0.7372, 0.3056, 0.7372, 0.25, 0.7372, 0.25, 0.7379, 0.3056, 0.7379, 0.3125, 0.75, 0.25, 0.75, 0.25, 0.625, 0.3125, 0.625, 0.3125, 0.625, 0.25, 0.625, 0.25, 0.625, 0.3125, 0.625, 0.3125, 0.625, 0.25, 0.625, 0.25, 0.5625, 0.3125, 0.5625, 0.3125, 0.5625, 0.25, 0.5625, 0.375, 0.375, 0.3789, 0.375, 0.3789, 0.4375, 0.375, 0.4375, 0.3828, 0.375, 0.3867, 0.375, 0.3867, 0.4375, 0.3828, 0.4375, 0.4063, 0.375, 0.4141, 0.375, 0.4141, 0.4375, 0.4062, 0.4375, 0.4219, 0.375, 0.4297, 0.375, 0.4297, 0.4375, 0.4219, 0.4375, 0.4141, 0.375, 0.4219, 0.375, 0.4219, 0.4375, 0.4141, 0.4375, 0.3906, 0.375, 0.3945, 0.375, 0.3945, 0.4375, 0.3906, 0.4375, 0.3945, 0.375, 0.3984, 0.375, 0.3984, 0.4375, 0.3945, 0.4375, 0.3789, 0.375, 0.3828, 0.375, 0.3828, 0.4375, 0.3789, 0.4375, 0.3867, 0.375, 0.3906, 0.375, 0.3906, 0.4375, 0.3867, 0.4375, 0.5625, 0.375, 0.625, 0.375, 0.625, 0.4375, 0.5625, 0.4375, 0.3984, 0.375, 0.4063, 0.375, 0.4062, 0.4375, 0.3984, 0.4375, 0.625, 0.375, 0.75, 0.625, 0.6875, 0.625, 0.625, 0.4375, 0.5625, 0.375, 0.5625, 0.4375, 0.4375, 0.4375, 0.4375, 0.375, 0.25, 0.625, 0.3125, 0.625, 0.3125, 0.6875, 0.25, 0.6875, 0.4297, 0.375, 0.4375, 0.375, 0.4375, 0.4375, 0.4297, 0.4375, 0.4297, 0.25, 0.4375, 0.25, 0.4375, 0.3125, 0.4297, 0.3125, 0.125, 0.625, 0.1875, 0.625, 0.1875, 0.6875, 0.125, 0.6875, 0.5625, 0.25, 0.5625, 0.3125, 0.4375, 0.3125, 0.4375, 0.25, 0.625, 0.25, 0.875, 0.625, 0.8125, 0.625, 0.625, 0.3125, 0.3984, 0.25, 0.4063, 0.25, 0.4062, 0.3125, 0.3984, 0.3125, 0.5625, 0.25, 0.625, 0.25, 0.625, 0.3125, 0.5625, 0.3125, 0.3867, 0.25, 0.3906, 0.25, 0.3906, 0.3125, 0.3867, 0.3125, 0.3789, 0.25, 0.3828, 0.25, 0.3828, 0.3125, 0.3789, 0.3125, 0.3945, 0.25, 0.3984, 0.25, 0.3984, 0.3125, 0.3945, 0.3125, 0.3906, 0.25, 0.3945, 0.25, 0.3945, 0.3125, 0.3906, 0.3125, 0.4141, 0.25, 0.4219, 0.25, 0.4219, 0.3125, 0.4141, 0.3125, 0.4219, 0.25, 0.4297, 0.25, 0.4297, 0.3125, 0.4219, 0.3125, 0.4063, 0.25, 0.4141, 0.25, 0.4141, 0.3125, 0.4062, 0.3125, 0.3828, 0.25, 0.3867, 0.25, 0.3867, 0.3125, 0.3828, 0.3125, 0.375, 0.25, 0.3789, 0.25, 0.3789, 0.3125, 0.375, 0.3125, 0.125, 0.5625, 0.1875, 0.5625, 0.1875, 0.5625, 0.125, 0.5625, 0.125, 0.625, 0.1875, 0.625, 0.1875, 0.625, 0.125, 0.625, 0.125, 0.625, 0.1875, 0.625, 0.1875, 0.625, 0.125, 0.625, 0.1388, 0.7379, 0.1944, 0.7379, 0.1875, 0.75, 0.125, 0.75, 0.1388, 0.7372, 0.1944, 0.7372, 0.1944, 0.7372, 0.1388, 0.7372, 0.1388, 0.7188, 0.1944, 0.7187, 0.1944, 0.7379, 0.1388, 0.7379, 0.1388, 0.6996, 0.1944, 0.6996, 0.1944, 0.6996, 0.1388, 0.6996, 0.1388, 0.7371, 0.1944, 0.7371, 0.1944, 0.7372, 0.1388, 0.7372, 0.1388, 0.6996, 0.1388, 0.6996, 0.1944, 0.6996, 0.1944, 0.6996, 0.1388, 0.6996, 0.1388, 0.6996, 0.1944, 0.6996, 0.1944, 0.6996, 0.1388, 0.7373, 0.1944, 0.7373, 0.1944, 0.7374, 0.1388, 0.7374, 0.1388, 0.7375, 0.1944, 0.7375, 0.1944, 0.7376, 0.1388, 0.7376, 0.1388, 0.7377, 0.1944, 0.7377, 0.1944, 0.7378, 0.1388, 0.7378, 0.1388, 0.6996, 0.1388, 0.6996, 0.1944, 0.6996, 0.1944, 0.6996, 0.1388, 0.6996, 0.1388, 0.6996, 0.1944, 0.6996, 0.1944, 0.6996, 0.1388, 0.7375, 0.1944, 0.7375, 0.1944, 0.7375, 0.1388, 0.7375, 0.1388, 0.6996, 0.1944, 0.6996, 0.1944, 0.7187, 0.1388, 0.7188, 0.1388, 0.6996, 0.1388, 0.6996, 0.1944, 0.6996, 0.1944, 0.6996, 0.1388, 0.7379, 0.1944, 0.7379, 0.1944, 0.7379, 0.1388, 0.7379, 0.1388, 0.6996, 0.1388, 0.6996, 0.1944, 0.6996, 0.1944, 0.6996, 0.1388, 0.6996, 0.1388, 0.6996, 0.1944, 0.6996, 0.1944, 0.6996, 0.1388, 0.6996, 0.1388, 0.6996, 0.1944, 0.6996, 0.1944, 0.6996, 0.1388, 0.7372, 0.1944, 0.7372, 0.1944, 0.7373, 0.1388, 0.7373, 0.1388, 0.6996, 0.1388, 0.6996, 0.1944, 0.6996, 0.1944, 0.6996, 0.1388, 0.6996, 0.1388, 0.6996, 0.1944, 0.6996, 0.1944, 0.6996, 0.1388, 0.7373, 0.1944, 0.7373, 0.1944, 0.7373, 0.1388, 0.7373, 0.1388, 0.7376, 0.1944, 0.7376, 0.1944, 0.7377, 0.1388, 0.7377, 0.1388, 0.6996, 0.1388, 0.6996, 0.1944, 0.6996, 0.1944, 0.6996, 0.1388, 0.7374, 0.1944, 0.7374, 0.1944, 0.7374, 0.1388, 0.7374, 0.1388, 0.7378, 0.1944, 0.7378, 0.1944, 0.7379, 0.1388, 0.7379, 0.1388, 0.6996, 0.1388, 0.6996, 0.1944, 0.6996, 0.1944, 0.6996, 0.1388, 0.7374, 0.1944, 0.7374, 0.1944, 0.7375, 0.1388, 0.7375, 0.125, 0.75, 0.1875, 0.75, 0.1875, 0.75, 0.125, 0.75, 0.125, 0.75, 0.1875, 0.75, 0.1875, 0.75, 0.125, 0.75, 0.125, 0.75, 0.1875, 0.75, 0.1875, 0.75, 0.125, 0.75, 0.125, 0.75, 0.1875, 0.75, 0.1875, 0.75, 0.125, 0.75, 0.375, 0.875, 0.3789, 0.875, 0.3789, 0.9375, 0.375, 0.9375, 0.3828, 0.875, 0.3828, 0.9375, 0.3828, 0.9375, 0.3828, 0.875, 0.3828, 0.875, 0.3828, 0.9375, 0.3828, 0.9375, 0.3828, 0.875, 0.3828, 0.875, 0.3828, 0.9375, 0.3828, 0.9375, 0.3828, 0.875, 0.3789, 0.875, 0.3828, 0.875, 0.3828, 0.9375, 0.3789, 0.9375, 0.3828, 0.875, 0.3828, 0.9375, 0.3828, 0.9375, 0.3828, 0.875, 0.4375, 0.875, 0.4453, 0.875, 0.4453, 0.9375, 0.4375, 0.9375, 0.4531, 0.875, 0.4609, 0.875, 0.4609, 0.9375, 0.4531, 0.9375, 0.3828, 0.875, 0.3906, 0.875, 0.3906, 0.9375, 0.3828, 0.9375, 0.4063, 0.875, 0.4219, 0.875, 0.4219, 0.9375, 0.4063, 0.9375, 0.4453, 0.875, 0.4531, 0.875, 0.4531, 0.9375, 0.4453, 0.9375, 0.5938, 0.875, 0.6094, 0.875, 0.6094, 0.9375, 0.5938, 0.9375, 0.5938, 0.875, 0.5938, 0.875, 0.5938, 0.9375, 0.5938, 0.9375, 0.5, 0.875, 0.5312, 0.875, 0.5312, 0.9375, 0.5, 0.9375, 0.25, 0.7371, 0.1944, 0.7371, 0.1944, 0.7379, 0.25, 0.7379, 0.75, 0.6875, 0.8125, 0.6875, 0.8125, 0.7188, 0.75, 0.7188, 0.25, 0.7379, 0.1944, 0.7379, 0.1944, 0.7379, 0.25, 0.7379, 0.25, 0.6996, 0.1944, 0.6996, 0.1875, 0.6875, 0.25, 0.6875, 0.25, 0.625, 0.1875, 0.625, 0.1875, 0.625, 0.25, 0.625, 0.25, 0.625, 0.1875, 0.625, 0.1875, 0.625, 0.25, 0.625, 0.25, 0.625, 0.1875, 0.625, 0.1875, 0.625, 0.25, 0.625, 0.25, 0.625, 0.1875, 0.625, 0.1875, 0.5625, 0.25, 0.5625, 0.25, 0.625, 0.1875, 0.625, 0.1875, 0.625, 0.25, 0.625, 0.4609, 0.875, 0.4688, 0.875, 0.4688, 0.9375, 0.4609, 0.9375, 0.3906, 0.875, 0.4063, 0.875, 0.4063, 0.9375, 0.3906, 0.9375, 0.25, 0.5625, 0.1875, 0.5625, 0.1875, 0.5, 0.25, 0.5, 0.5938, 0.875, 0.5938, 0.9375, 0.5938, 0.9375, 0.5938, 0.875, 0.75, 0.625, 0.8125, 0.625, 0.8125, 0.6875, 0.75, 0.6875, 0.4219, 0.875, 0.4375, 0.875, 0.4375, 0.9375, 0.4219, 0.9375, 0.5703, 0.9375, 0.5625, 0.9375, 0.5625, 0.9375, 0.5703, 0.9375, 0.4688, 0.875, 0.5, 0.875, 0.5, 0.9375, 0.4688, 0.9375, 0.6094, 0.875, 0.625, 0.875, 0.625, 0.9375, 0.6094, 0.9375, 0.75, 0.7188, 0.8125, 0.7188, 0.8125, 0.75, 0.75, 0.75, 0.5781, 0.8125, 0.5938, 0.8125, 0.5938, 0.875, 0.5781, 0.875, 0.5625, 0.8125, 0.5703, 0.8125, 0.5703, 0.8125, 0.5625, 0.8125, 0.5781, 0.875, 0.5938, 0.875, 0.5938, 0.9375, 0.5781, 0.9375, 0.5469, 0.9375, 0.5469, 0.875, 0.5469, 0.875, 0.5469, 0.9375, 0.5312, 0.875, 0.5312, 0.8125, 0.5312, 0.8125, 0.5312, 0.875, 0.5469, 0.9375, 0.5312, 0.9375, 0.5312, 0.9375, 0.5469, 0.9375, 0.5781, 0.8125, 0.5937, 0.8125, 0.5938, 0.8125, 0.5781, 0.8125, 0.5312, 0.9375, 0.5312, 0.875, 0.5312, 0.875, 0.5312, 0.9375, 0.5703, 0.8125, 0.5781, 0.8125, 0.5781, 0.8125, 0.5703, 0.8125, 0.5703, 0.875, 0.5781, 0.875, 0.5781, 0.9375, 0.5703, 0.9375, 0.5703, 0.8125, 0.5781, 0.8125, 0.5781, 0.875, 0.5703, 0.875, 0.5938, 0.9375, 0.5781, 0.9375, 0.5781, 0.9375, 0.5938, 0.9375, 0.5703, 0.75, 0.5781, 0.75, 0.5781, 0.8125, 0.5703, 0.8125, 0.5703, 0.7188, 0.5781, 0.7188, 0.5781, 0.7266, 0.5703, 0.7266, 0.5703, 0.7266, 0.5781, 0.7266, 0.5781, 0.7344, 0.5703, 0.7344, 0.5703, 0.6875, 0.5781, 0.6875, 0.5781, 0.7188, 0.5703, 0.7188, 0.5703, 0.01562, 0.5781, 0.01562, 0.5781, 0.02344, 0.5703, 0.02344, 0.5703, 0.0, 0.5781, 0.0, 0.5781, 0.01562, 0.5703, 0.01562, 0.5703, 0.02344, 0.5781, 0.02344, 0.5781, 0.03125, 0.5703, 0.03125, 0.5703, 0.7344, 0.5781, 0.7344, 0.5781, 0.75, 0.5703, 0.75, 0.5703, 0.03125, 0.5781, 0.03125, 0.5781, 0.0625, 0.5703, 0.0625, 0.5703, 0.9375, 0.5781, 0.9375, 0.5781, 1.0, 0.5703, 1.0, 0.5938, 0.9375, 0.5781, 0.9375, 0.5781, 0.9375, 0.5938, 0.9375, 0.5703, 0.8125, 0.5781, 0.8125, 0.5781, 0.8125, 0.5703, 0.8125, 0.5312, 0.9375, 0.5312, 0.875, 0.5312, 0.875, 0.5312, 0.9375, 0.5781, 0.8125, 0.5938, 0.8125, 0.5937, 0.8125, 0.5781, 0.8125, 0.5469, 0.9375, 0.5312, 0.9375, 0.5312, 0.9375, 0.5469, 0.9375, 0.5312, 0.875, 0.5312, 0.8125, 0.5312, 0.8125, 0.5312, 0.875, 0.5703, 0.9375, 0.5625, 0.9375, 0.5625, 0.9375, 0.5703, 0.9375, 0.5938, 0.875, 0.5938, 0.9375, 0.5938, 0.9375, 0.5938, 0.875, 0.5938, 0.8125, 0.5938, 0.875, 0.5938, 0.875, 0.5937, 0.8125, 0.5469, 0.8125, 0.5625, 0.8125, 0.5625, 0.8125, 0.5469, 0.8125, 0.5781, 0.9375, 0.5703, 0.9375, 0.5703, 0.9375, 0.5781, 0.9375, 0.5625, 0.8125, 0.5703, 0.8125, 0.5703, 0.8125, 0.5625, 0.8125, 0.5625, 0.9375, 0.5703, 0.9375, 0.5703, 1.0, 0.5625, 1.0, 0.5625, 0.03125, 0.5703, 0.03125, 0.5703, 0.0625, 0.5625, 0.0625, 0.5625, 0.7344, 0.5703, 0.7344, 0.5703, 0.75, 0.5625, 0.75, 0.5625, 0.02344, 0.5703, 0.02344, 0.5703, 0.03125, 0.5625, 0.03125, 0.5625, 0.0, 0.5703, 0.0, 0.5703, 0.01562, 0.5625, 0.01562, 0.5625, 0.01562, 0.5703, 0.01562, 0.5703, 0.02344, 0.5625, 0.02344, 0.5625, 0.6875, 0.5703, 0.6875, 0.5703, 0.7188, 0.5625, 0.7188, 0.5625, 0.7266, 0.5703, 0.7266, 0.5703, 0.7344, 0.5625, 0.7344, 0.5625, 0.7188, 0.5703, 0.7188, 0.5703, 0.7266, 0.5625, 0.7266, 0.5625, 0.75, 0.5703, 0.75, 0.5703, 0.8125, 0.5625, 0.8125, 0.5703, 0.9375, 0.5625, 0.9375, 0.5625, 0.9375, 0.5703, 0.9375, 0.5469, 0.8125, 0.5625, 0.8125, 0.5625, 0.8125, 0.5469, 0.8125, 0.5625, 0.8125, 0.5703, 0.8125, 0.5703, 0.8125, 0.5625, 0.8125, 0.5781, 0.9375, 0.5703, 0.9375, 0.5703, 0.9375, 0.5781, 0.9375, 0.5312, 0.8125, 0.5469, 0.8125, 0.5469, 0.8125, 0.5312, 0.8125, 0.5625, 0.9375, 0.5469, 0.9375, 0.5469, 0.9375, 0.5625, 0.9375, 0.5625, 0.9375, 0.5469, 0.9375, 0.5469, 0.9375, 0.5625, 0.9375, 0.5312, 0.875, 0.5469, 0.875, 0.5469, 0.9375, 0.5312, 0.9375, 0.5312, 0.8125, 0.5469, 0.8125, 0.5469, 0.875, 0.5312, 0.875, 0.5312, 0.75, 0.5469, 0.75, 0.5469, 0.8125, 0.5312, 0.8125, 0.5312, 0.8125, 0.5469, 0.8125, 0.5469, 0.8125, 0.5312, 0.8125, 0.5312, 0.7188, 0.5469, 0.7188, 0.5469, 0.7266, 0.5312, 0.7266, 0.5312, 0.7266, 0.5469, 0.7266, 0.5469, 0.7344, 0.5312, 0.7344, 0.5312, 0.6875, 0.5469, 0.6875, 0.5469, 0.7188, 0.5312, 0.7188, 0.5312, 0.01562, 0.5469, 0.01562, 0.5469, 0.02344, 0.5312, 0.02344, 0.5312, 0.0, 0.5469, 0.0, 0.5469, 0.01562, 0.5312, 0.01562, 0.5312, 0.02344, 0.5469, 0.02344, 0.5469, 0.03125, 0.5312, 0.03125, 0.5312, 0.03125, 0.5469, 0.03125, 0.5469, 0.0625, 0.5312, 0.0625, 0.5312, 0.7344, 0.5469, 0.7344, 0.5469, 0.75, 0.5312, 0.75, 0.5312, 0.9375, 0.5469, 0.9375, 0.5469, 1.0, 0.5312, 1.0, 0.5469, 0.8125, 0.5625, 0.8125, 0.5625, 0.875, 0.5469, 0.875, 0.5469, 0.875, 0.5625, 0.875, 0.5625, 0.9375, 0.5469, 0.9375, 0.5625, 0.8125, 0.5703, 0.8125, 0.5703, 0.875, 0.5625, 0.875, 0.5625, 0.875, 0.5703, 0.875, 0.5703, 0.9375, 0.5625, 0.9375, 0.5703, 0.8125, 0.5703, 0.875, 0.5703, 0.875, 0.5703, 0.8125, 0.5625, 0.9375, 0.5469, 0.9375, 0.5469, 0.9375, 0.5625, 0.9375, 0.5469, 0.875, 0.5469, 0.8125, 0.5469, 0.8125, 0.5469, 0.875, 0.5703, 0.875, 0.5703, 0.9375, 0.5703, 0.9375, 0.5703, 0.875, 0.5703, 0.875, 0.5703, 0.9375, 0.5703, 0.9375, 0.5703, 0.875, 0.5469, 0.875, 0.5469, 0.8125, 0.5469, 0.8125, 0.5469, 0.875, 0.5625, 0.9375, 0.5469, 0.9375, 0.5469, 0.9375, 0.5625, 0.9375, 0.5703, 0.8125, 0.5703, 0.875, 0.5703, 0.875, 0.5703, 0.8125, 0.5469, 0.8125, 0.5625, 0.8125, 0.5625, 0.8125, 0.5469, 0.8125, 0.5703, 0.9375, 0.5625, 0.9375, 0.5625, 0.9375, 0.5703, 0.9375, 0.5469, 0.9375, 0.5469, 0.875, 0.5469, 0.875, 0.5469, 0.9375, 0.5625, 0.8125, 0.5703, 0.8125, 0.5703, 0.8125, 0.5625, 0.8125, 0.5703, 0.875, 0.5703, 0.9375, 0.5703, 0.9375, 0.5703, 0.875, 0.5469, 0.875, 0.5469, 0.8125, 0.5469, 0.8125, 0.5469, 0.875, 0.5625, 0.9375, 0.5469, 0.9375, 0.5469, 0.9375, 0.5625, 0.9375, 0.5703, 0.8125, 0.5703, 0.875, 0.5703, 0.875, 0.5703, 0.8125, 0.5469, 0.8125, 0.5625, 0.8125, 0.5625, 0.8125, 0.5469, 0.8125, 0.5703, 0.9375, 0.5625, 0.9375, 0.5625, 0.9375, 0.5703, 0.9375, 0.5469, 0.9375, 0.5469, 0.875, 0.5469, 0.875, 0.5469, 0.9375, 0.5625, 0.8125, 0.5703, 0.8125, 0.5703, 0.8125, 0.5625, 0.8125, 0.5625, 0.8125, 0.5703, 0.8125, 0.5703, 0.8125, 0.5625, 0.8125, 0.5469, 0.9375, 0.5469, 0.875, 0.5469, 0.875, 0.5469, 0.9375, 0.5703, 0.9375, 0.5625, 0.9375, 0.5625, 0.9375, 0.5703, 0.9375, 0.5469, 0.8125, 0.5625, 0.8125, 0.5625, 0.8125, 0.5469, 0.8125, 0.5703, 0.8125, 0.5703, 0.875, 0.5703, 0.875, 0.5703, 0.8125, 0.5625, 0.9375, 0.5469, 0.9375, 0.5469, 0.9375, 0.5625, 0.9375, 0.5469, 0.875, 0.5469, 0.8125, 0.5469, 0.8125, 0.5469, 0.875, 0.5703, 0.875, 0.5703, 0.9375, 0.5703, 0.9375, 0.5703, 0.875, 0.5703, 0.875, 0.5703, 0.9375, 0.5703, 0.9375, 0.5703, 0.875, 0.5469, 0.875, 0.5469, 0.8125, 0.5469, 0.8125, 0.5469, 0.875, 0.5625, 0.9375, 0.5469, 0.9375, 0.5469, 0.9375, 0.5625, 0.9375, 0.5703, 0.8125, 0.5703, 0.875, 0.5703, 0.875, 0.5703, 0.8125, 0.5469, 0.8125, 0.5625, 0.8125, 0.5625, 0.8125, 0.5469, 0.8125, 0.5703, 0.9375, 0.5625, 0.9375, 0.5625, 0.9375, 0.5703, 0.9375, 0.5469, 0.9375, 0.5469, 0.875, 0.5469, 0.875, 0.5469, 0.9375, 0.5625, 0.8125, 0.5703, 0.8125, 0.5703, 0.8125, 0.5625, 0.8125])
me_cube.materials.append(mat_material)
me_cube.use_mirror_vertex_groups = False
me_cube.update()
me_cylinder = bpy.data.meshes.new('Cylinder')
me_cylinder.from_pydata([(0.0, 1.0, -1.0), (0.0, 1.0, 1.0), (0.866, 0.5, -1.0), (0.866, 0.5, 1.0), (0.866, -0.5, -1.0), (0.866, -0.5, 1.0), (0.0, -1.0, -1.0), (0.0, -1.0, 1.0), (-0.866, -0.5, -1.0), (-0.866, -0.5, 1.0), (-0.866, 0.5, -1.0), (-0.866, 0.5, 1.0)], [], [(0, 1, 3, 2), (2, 3, 5, 4), (4, 5, 7, 6), (6, 7, 9, 8), (3, 1, 11, 9, 7, 5), (8, 9, 11, 10), (10, 11, 1, 0), (0, 2, 4, 6, 8, 10)])
_uv = me_cylinder.uv_layers.new(name='UVMap')
_uv.uv.foreach_set('vector', [1.0, 0.5, 1.0, 1.0, 0.8333, 1.0, 0.8333, 0.5, 0.8333, 0.5, 0.8333, 1.0, 0.6667, 1.0, 0.6667, 0.5, 0.6667, 0.5, 0.6667, 1.0, 0.5, 1.0, 0.5, 0.5, 0.5, 0.5, 0.5, 1.0, 0.3333, 1.0, 0.3333, 0.5, 0.4578, 0.37, 0.25, 0.49, 0.04215, 0.37, 0.04215, 0.13, 0.25, 0.01, 0.4578, 0.13, 0.3333, 0.5, 0.3333, 1.0, 0.1667, 1.0, 0.1667, 0.5, 0.1667, 0.5, 0.1667, 1.0, -8.941e-08, 1.0, -8.941e-08, 0.5, 0.75, 0.49, 0.9578, 0.37, 0.9578, 0.13, 0.75, 0.01, 0.5422, 0.13, 0.5422, 0.37])
me_cylinder.update()

# ---- objects
ob_empty_001 = bpy.data.objects.new('Empty.001', None)
ob_empty = bpy.data.objects.new('Empty', None)
ob_cube = bpy.data.objects.new('Cube', me_cube)
ob_light = bpy.data.objects.new('Light', light_light)
ob_camera = bpy.data.objects.new('Camera', cam_camera)
ob_cylinder = bpy.data.objects.new('Cylinder', me_cylinder)

# ---- transforms, parenting, visibility, modifiers, constraints
ob_empty_001.location = (-0.2243, 0.6929, 1.816)
ob_empty_001.rotation_euler = (1.571, 1.576, 1.571)
ob_empty_001.empty_display_type = 'IMAGE'
ob_empty_001.empty_display_size = 5.0
ob_empty_001.hide_select = True
ob_empty.location = (-1.842, -1.842, 0.5911)
ob_empty.rotation_euler = (1.571, -1.571, 3.142)
ob_empty.empty_display_type = 'IMAGE'
ob_empty.empty_display_size = 5.0
ob_empty.hide_select = True
ob_cube.location = (4.677e-18, 0.01053, 1.184)
ob_cube.scale = (0.1919, 1.332, 0.3835)
ob_cube.lock_rotations_4d = False
ob_cube.empty_display_type = 'ARROWS'
ob_cube.hide_select = True
ob_cube.lineart.crease_threshold = 0.0
ob_light.location = (4.076, 1.005, 5.904)
ob_light.rotation_euler = (0.6503, 0.05522, 1.866)
ob_light.lock_rotations_4d = False
ob_light.empty_display_type = 'ARROWS'
ob_light.color = (0.0, 0.0, 0.0, 0.0)
ob_light.hide_select = True
ob_light.lineart.crease_threshold = 0.0
ob_camera.location = (7.359, -6.926, 4.958)
ob_camera.rotation_euler = (1.109, 0.0, 0.8149)
ob_camera.lock_rotations_4d = False
ob_camera.empty_display_type = 'ARROWS'
ob_camera.color = (0.0, 0.0, 0.0, 0.0)
ob_camera.hide_select = True
ob_camera.display_type = 'WIRE'
ob_camera.lineart.crease_threshold = 0.0
ob_cylinder.location = (0.0, -0.8622, 1.214)
ob_cylinder.rotation_euler = (1.571, 0.0, 0.0)
ob_cylinder.scale = (0.3344, 0.3344, 0.3044)
ob_cylinder.hide_select = True

# ---- collection membership
scene.collection.objects.link(ob_empty_001)
scene.collection.objects.link(ob_empty)
col_collection.objects.link(ob_cube)
col_collection.objects.link(ob_light)
col_collection.objects.link(ob_camera)
col_collection.objects.link(ob_cylinder)

# ---- scene / render settings (as saved in the file)
scene.camera = ob_camera
scene.frame_start = 1; scene.frame_end = 250; scene.frame_set(1)
scene.render.engine = 'BLENDER_EEVEE_NEXT'
scene.cycles.sampling_pattern = 'TABULATED_SOBOL'
scene.view_settings.view_transform = 'Filmic'
bpy.context.view_layer.update()
